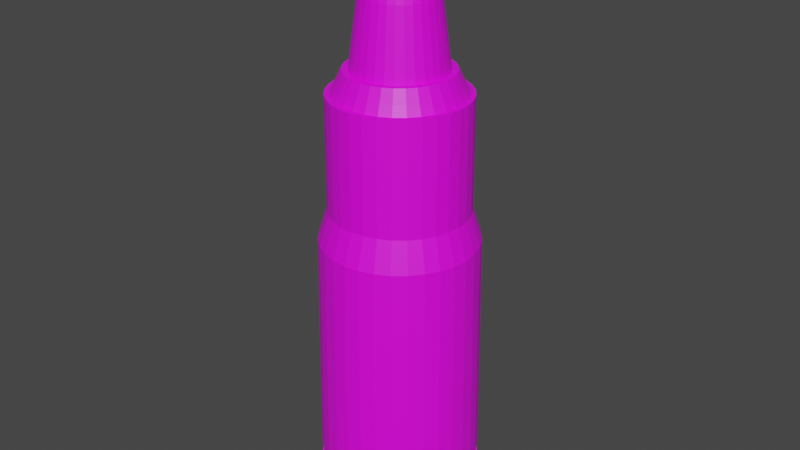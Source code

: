 # Source: bullet.blend  (saved by Blender 2.93.20; exported with 4.5.12 LTS)
import bpy
from mathutils import Matrix  # noqa: F401  (used for matrix-valued properties, if any)

bpy.ops.wm.read_factory_settings(use_empty=True)
scene = bpy.context.scene
scene.name = 'Scene'

# ---- collections
col_collection = bpy.data.collections.new('Collection'); scene.collection.children.link(col_collection)

# ---- images (referenced by path relative to the original .blend; pixels are not part of the script)
import os
ASSET_DIR = os.environ.get("B2B_ASSET_DIR", "")  # directory of the original .blend (textures are referenced by path, not embedded)
HERE = os.path.dirname(os.path.abspath(__file__))  # packed textures are extracted next to this script under _unpacked/

def load_image(name, relpath, width, height, colorspace="sRGB"):
    """Load a texture the original file referenced (path relative to the .blend, or extracted next to this script)."""
    p = next((c for c in (os.path.join(HERE, relpath), os.path.join(ASSET_DIR, relpath)) if relpath and os.path.exists(c)), "")
    if p:
        img = bpy.data.images.load(p, check_existing=True)
        img.name = name
    else:  # same state as the original file: an image datablock whose file is absent (Cycles renders it pink)
        img = bpy.data.images.new(name, width, height)
        img.source = "FILE"
        img.filepath = "//" + (relpath or name)
    img.colorspace_settings.name = colorspace
    return img
img_imphenziapalette01_png = load_image('ImphenziaPalette01.png', 'ImphenziaPalette01.png', 1024, 1024, 'sRGB')

# ---- materials (node trees are filled in below, after node groups)
mat_material_002 = bpy.data.materials.new('Material.002')
mat_material_002.use_transparent_shadow = False

# ---- material node trees
mat_material_002.use_nodes = True; mat_material_002.node_tree.nodes.clear()
_N = mat_material_002.node_tree.nodes; _L = mat_material_002.node_tree.links
n0 = _N.new('ShaderNodeBsdfPrincipled'); n0.name = 'Principled BSDF'; n0.location = (10, 300)
n0.distribution = 'GGX'
n0.subsurface_method = 'BURLEY'
n0.inputs[3].default_value = 1.45
n0.inputs[27].default_value = (0.0, 0.0, 0.0, 1.0)
n0.inputs[28].default_value = 1.0
n1 = _N.new('ShaderNodeOutputMaterial'); n1.name = 'Material Output'; n1.location = (300, 300)
n2 = _N.new('ShaderNodeTexImage'); n2.name = 'Image Texture'; n2.location = (-461, 61)
n2.image = img_imphenziapalette01_png
_L.new(n0.outputs[0], n1.inputs[0])
_L.new(n2.outputs[0], n0.inputs[0])
n1.is_active_output = True

# ---- world
world_world = bpy.data.worlds.new('World'); scene.world = world_world
world_world.use_nodes = True; world_world.node_tree.nodes.clear()
_N = world_world.node_tree.nodes; _L = world_world.node_tree.links
n0 = _N.new('ShaderNodeOutputWorld'); n0.name = 'World Output'; n0.location = (300, 300)
n1 = _N.new('ShaderNodeBackground'); n1.name = 'Background'; n1.location = (10, 300)
n1.inputs[0].default_value = (0.05088, 0.05088, 0.05088, 1.0)
_L.new(n1.outputs[0], n0.inputs[0])
n0.is_active_output = True
world_world.color = (0.05088, 0.05088, 0.05088)
world_world.use_sun_shadow = False
world_world.sun_shadow_jitter_overblur = 0.0

# ---- meshes
me_cylinder_002 = bpy.data.meshes.new('Cylinder.002')
me_cylinder_002.from_pydata([(-4.963e-08, 0.2552, -0.9601), (-4.996e-08, 0.2446, -0.04793), (0.0498, 0.2503, -0.9601), (0.04772, 0.2399, -0.04793), (0.09768, 0.2358, -0.9601), (0.0936, 0.226, -0.04793), (0.1418, 0.2122, -0.9601), (0.1359, 0.2034, -0.04793), (0.1805, 0.1805, -0.9601), (0.1729, 0.1729, -0.04793), (0.2122, 0.1418, -0.9601), (0.2034, 0.1359, -0.04793), (0.2358, 0.09768, -0.9601), (0.226, 0.0936, -0.04793), (0.2503, 0.0498, -0.9601), (0.2399, 0.04772, -0.04793), (0.2552, -7.103e-09, -0.9601), (0.2446, -7.073e-09, -0.04793), (0.2503, -0.0498, -0.9601), (0.2399, -0.04772, -0.04793), (0.2358, -0.09768, -0.9601), (0.226, -0.0936, -0.04793), (0.2122, -0.1418, -0.9601), (0.2034, -0.1359, -0.04793), (0.1805, -0.1805, -0.9601), (0.1729, -0.1729, -0.04793), (0.1418, -0.2122, -0.9601), (0.1359, -0.2034, -0.04793), (0.09768, -0.2358, -0.9601), (0.0936, -0.226, -0.04793), (0.0498, -0.2503, -0.9601), (0.04772, -0.2399, -0.04793), (-7.194e-08, -0.2552, -0.9601), (-7.134e-08, -0.2446, -0.04793), (-0.0498, -0.2503, -0.9601), (-0.04772, -0.2399, -0.04793), (-0.09768, -0.2358, -0.9601), (-0.0936, -0.226, -0.04793), (-0.1418, -0.2122, -0.9601), (-0.1359, -0.2034, -0.04793), (-0.1805, -0.1805, -0.9601), (-0.1729, -0.1729, -0.04793), (-0.2122, -0.1418, -0.9601), (-0.2034, -0.1359, -0.04793), (-0.2358, -0.09768, -0.9601), (-0.226, -0.0936, -0.04793), (-0.2503, -0.0498, -0.9601), (-0.2399, -0.04772, -0.04793), (-0.2552, 7.098e-09, -0.9601), (-0.2446, 6.535e-09, -0.04793), (-0.2503, 0.0498, -0.9601), (-0.2399, 0.04772, -0.04793), (-0.2358, 0.09768, -0.9601), (-0.226, 0.0936, -0.04793), (-0.2122, 0.1418, -0.9601), (-0.2034, 0.1359, -0.04793), (-0.1805, 0.1805, -0.9601), (-0.1729, 0.1729, -0.04793), (-0.1418, 0.2122, -0.9601), (-0.1359, 0.2034, -0.04793), (-0.09768, 0.2358, -0.9601), (-0.0936, 0.226, -0.04793), (-0.0498, 0.2503, -0.9601), (-0.04772, 0.2399, -0.04793), (0.0419, 0.2106, 0.04801), (-6.429e-08, 0.2147, 0.04801), (0.08218, 0.1984, 0.04801), (0.1193, 0.1786, 0.04801), (0.1518, 0.1518, 0.04801), (0.1786, 0.1193, 0.04801), (0.1984, 0.08218, 0.04801), (0.2106, 0.0419, 0.04801), (0.2147, -5.901e-09, 0.04801), (0.2106, -0.0419, 0.04801), (0.1984, -0.08218, 0.04801), (0.1786, -0.1193, 0.04801), (0.1518, -0.1518, 0.04801), (0.1193, -0.1786, 0.04801), (0.08218, -0.1984, 0.04801), (0.0419, -0.2106, 0.04801), (-8.306e-08, -0.2147, 0.04801), (-0.0419, -0.2106, 0.04801), (-0.08218, -0.1984, 0.04801), (-0.1193, -0.1786, 0.04801), (-0.1518, -0.1518, 0.04801), (-0.1786, -0.1193, 0.04801), (-0.1984, -0.08218, 0.04801), (-0.2106, -0.0419, 0.04801), (-0.2147, 6.047e-09, 0.04801), (-0.2106, 0.0419, 0.04801), (-0.1984, 0.08218, 0.04801), (-0.1786, 0.1193, 0.04801), (-0.1518, 0.1518, 0.04801), (-0.1193, 0.1786, 0.04801), (-0.08218, 0.1984, 0.04801), (-0.0419, 0.2106, 0.04801), (0.03285, 0.1652, 0.405), (-2.295e-08, 0.1684, 0.405), (0.06444, 0.1556, 0.405), (0.09355, 0.14, 0.405), (0.1191, 0.1191, 0.405), (0.14, 0.09355, 0.405), (0.1556, 0.06444, 0.405), (0.1652, 0.03285, 0.405), (0.1684, -5.166e-09, 0.405), (0.1652, -0.03285, 0.405), (0.1556, -0.06444, 0.405), (0.14, -0.09355, 0.405), (0.1191, -0.1191, 0.405), (0.09355, -0.14, 0.405), (0.06444, -0.1556, 0.405), (0.03285, -0.1652, 0.405), (-3.274e-08, -0.1684, 0.405), (-0.03285, -0.1652, 0.405), (-0.06444, -0.1556, 0.405), (-0.09355, -0.14, 0.405), (-0.1191, -0.1191, 0.405), (-0.14, -0.09355, 0.405), (-0.1556, -0.06444, 0.405), (-0.1652, -0.03285, 0.405), (-0.1684, 6.873e-09, 0.405), (-0.1652, 0.03285, 0.405), (-0.1556, 0.06444, 0.405), (-0.14, 0.09355, 0.405), (-0.1191, 0.1191, 0.405), (-0.09355, 0.14, 0.405), (-0.06444, 0.1556, 0.405), (-0.03285, 0.1652, 0.405), (0.0388, 0.1951, 0.405), (-1.858e-08, 0.1989, 0.405), (0.07611, 0.1838, 0.405), (0.1105, 0.1654, 0.405), (0.1406, 0.1406, 0.405), (0.1654, 0.1105, 0.405), (0.1838, 0.07611, 0.405), (0.1951, 0.0388, 0.405), (0.1989, -5.691e-09, 0.405), (0.1951, -0.0388, 0.405), (0.1838, -0.07611, 0.405), (0.1654, -0.1105, 0.405), (0.1406, -0.1406, 0.405), (0.1105, -0.1654, 0.405), (0.07611, -0.1838, 0.405), (0.0388, -0.1951, 0.405), (-3.423e-08, -0.1989, 0.405), (-0.0388, -0.1951, 0.405), (-0.07611, -0.1838, 0.405), (-0.1105, -0.1654, 0.405), (-0.1406, -0.1406, 0.405), (-0.1654, -0.1105, 0.405), (-0.1838, -0.07611, 0.405), (-0.1951, -0.0388, 0.405), (-0.1989, 5.953e-09, 0.405), (-0.1951, 0.0388, 0.405), (-0.1838, 0.07611, 0.405), (-0.1654, 0.1105, 0.405), (-0.1406, 0.1406, 0.405), (-0.1105, 0.1654, 0.405), (-0.07611, 0.1838, 0.405), (-0.0388, 0.1951, 0.405), (0.02278, 0.1145, 0.6845), (8.967e-08, 0.1168, 0.6845), (0.04468, 0.1079, 0.6845), (0.06487, 0.09709, 0.6845), (0.08256, 0.08256, 0.6845), (0.09709, 0.06487, 0.6845), (0.1079, 0.04468, 0.6845), (0.1145, 0.02278, 0.6845), (0.1168, -3.55e-09, 0.6845), (0.1145, -0.02278, 0.6845), (0.1079, -0.04468, 0.6845), (0.09709, -0.06487, 0.6845), (0.08256, -0.08256, 0.6845), (0.06487, -0.09709, 0.6845), (0.04468, -0.1079, 0.6845), (0.02278, -0.1145, 0.6845), (8.491e-08, -0.1168, 0.6845), (-0.02278, -0.1145, 0.6845), (-0.04468, -0.1079, 0.6845), (-0.06487, -0.09709, 0.6845), (-0.08256, -0.08256, 0.6845), (-0.09709, -0.06487, 0.6845), (-0.1079, -0.04468, 0.6845), (-0.1145, -0.02278, 0.6845), (-0.1168, 4.762e-09, 0.6845), (-0.1145, 0.02278, 0.6845), (-0.1079, 0.04468, 0.6845), (-0.09709, 0.06487, 0.6845), (-0.08256, 0.08256, 0.6845), (-0.06487, 0.09709, 0.6845), (-0.04468, 0.1079, 0.6845), (-0.02278, 0.1145, 0.6845), (0.01823, 0.09164, 0.7961), (1.698e-07, 0.09344, 0.7961), (0.03576, 0.08633, 0.7961), (0.05191, 0.07769, 0.7961), (0.06607, 0.06607, 0.7961), (0.07769, 0.05191, 0.7961), (0.08633, 0.03576, 0.7961), (0.09164, 0.01823, 0.7961), (0.09344, -2.794e-09, 0.7961), (0.09164, -0.01823, 0.7961), (0.08633, -0.03576, 0.7961), (0.07769, -0.05191, 0.7961), (0.06607, -0.06607, 0.7961), (0.05191, -0.07769, 0.7961), (0.03576, -0.08633, 0.7961), (0.01823, -0.09164, 0.7961), (1.66e-07, -0.09344, 0.7961), (-0.01823, -0.09164, 0.7961), (-0.03576, -0.08633, 0.7961), (-0.05191, -0.07769, 0.7961), (-0.06607, -0.06607, 0.7961), (-0.07769, -0.05191, 0.7961), (-0.08633, -0.03576, 0.7961), (-0.09164, -0.01823, 0.7961), (-0.09344, 3.857e-09, 0.7961), (-0.09164, 0.01823, 0.7961), (-0.08633, 0.03576, 0.7961), (-0.07769, 0.05191, 0.7961), (-0.06607, 0.06607, 0.7961), (-0.05191, 0.07769, 0.7961), (-0.03576, 0.08633, 0.7961), (-0.01823, 0.09164, 0.7961), (0.007186, 0.03613, 0.9345), (3.204e-07, 0.03683, 0.9345), (0.0141, 0.03403, 0.9345), (0.02046, 0.03063, 0.9345), (0.02605, 0.02605, 0.9345), (0.03063, 0.02046, 0.9345), (0.03403, 0.0141, 0.9345), (0.03613, 0.007186, 0.9345), (0.03683, -2.598e-09, 0.9345), (0.03613, -0.007186, 0.9345), (0.03403, -0.0141, 0.9345), (0.03063, -0.02046, 0.9345), (0.02605, -0.02605, 0.9345), (0.02046, -0.03063, 0.9345), (0.0141, -0.03403, 0.9345), (0.007186, -0.03613, 0.9345), (3.189e-07, -0.03683, 0.9345), (-0.007185, -0.03613, 0.9345), (-0.0141, -0.03403, 0.9345), (-0.02046, -0.03063, 0.9345), (-0.02604, -0.02605, 0.9345), (-0.03063, -0.02046, 0.9345), (-0.03403, -0.0141, 0.9345), (-0.03613, -0.007186, 0.9345), (-0.03683, 2.358e-11, 0.9345), (-0.03613, 0.007186, 0.9345), (-0.03403, 0.0141, 0.9345), (-0.03063, 0.02046, 0.9345), (-0.02604, 0.02605, 0.9345), (-0.02046, 0.03063, 0.9345), (-0.0141, 0.03403, 0.9345), (-0.007185, 0.03613, 0.9345), (0.04158, 0.209, 0.405), (-1.635e-08, 0.2131, 0.405), (0.08155, 0.1969, 0.405), (0.1184, 0.1772, 0.405), (0.1507, 0.1507, 0.405), (0.1772, 0.1184, 0.405), (0.1969, 0.08155, 0.405), (0.209, 0.04158, 0.405), (0.2131, -6.011e-09, 0.405), (0.209, -0.04158, 0.405), (0.1969, -0.08155, 0.405), (0.1772, -0.1184, 0.405), (0.1507, -0.1507, 0.405), (0.1184, -0.1772, 0.405), (0.08155, -0.1969, 0.405), (0.04158, -0.209, 0.405), (-3.498e-08, -0.2131, 0.405), (-0.04158, -0.209, 0.405), (-0.08155, -0.1969, 0.405), (-0.1184, -0.1772, 0.405), (-0.1507, -0.1507, 0.405), (-0.1772, -0.1184, 0.405), (-0.1969, -0.08155, 0.405), (-0.209, -0.04158, 0.405), (-0.2131, 5.846e-09, 0.405), (-0.209, 0.04158, 0.405), (-0.1969, 0.08155, 0.405), (-0.1772, 0.1184, 0.405), (-0.1507, 0.1507, 0.405), (-0.1184, 0.1772, 0.405), (-0.08155, 0.1969, 0.405), (-0.04158, 0.209, 0.405), (0.03008, 0.1512, 0.405), (-2.561e-08, 0.1542, 0.405), (0.059, 0.1424, 0.405), (0.08565, 0.1282, 0.405), (0.109, 0.109, 0.405), (0.1282, 0.08565, 0.405), (0.1424, 0.059, 0.405), (0.1512, 0.03008, 0.405), (0.1542, -4.687e-09, 0.405), (0.1512, -0.03008, 0.405), (0.1424, -0.059, 0.405), (0.1282, -0.08565, 0.405), (0.109, -0.109, 0.405), (0.08565, -0.1282, 0.405), (0.059, -0.1424, 0.405), (0.03008, -0.1512, 0.405), (-3.189e-08, -0.1542, 0.405), (-0.03008, -0.1512, 0.405), (-0.059, -0.1424, 0.405), (-0.08565, -0.1282, 0.405), (-0.109, -0.109, 0.405), (-0.1282, -0.08565, 0.405), (-0.1424, -0.059, 0.405), (-0.1512, -0.03008, 0.405), (-0.1542, 6.287e-09, 0.405), (-0.1512, 0.03008, 0.405), (-0.1424, 0.059, 0.405), (-0.1282, 0.08565, 0.405), (-0.109, 0.109, 0.405), (-0.08565, 0.1282, 0.405), (-0.059, 0.1424, 0.405), (-0.03008, 0.1512, 0.405), (-1.849e-08, 0.1835, 0.4344), (-2.253e-08, 0.1553, 0.4344), (0.03031, 0.1524, 0.4344), (0.03579, 0.18, 0.4344), (0.05945, 0.1435, 0.4344), (0.07021, 0.1695, 0.4344), (0.0863, 0.1292, 0.4344), (0.1019, 0.1526, 0.4344), (0.1098, 0.1098, 0.4344), (0.1297, 0.1297, 0.4344), (0.1292, 0.0863, 0.4344), (0.1526, 0.1019, 0.4344), (0.1435, 0.05945, 0.4344), (0.1695, 0.07021, 0.4344), (0.1524, 0.03031, 0.4344), (0.18, 0.0358, 0.4344), (0.1553, -4.784e-09, 0.4344), (0.1835, -5.268e-09, 0.4344), (0.1524, -0.03031, 0.4344), (0.18, -0.0358, 0.4344), (0.1435, -0.05945, 0.4344), (0.1695, -0.07021, 0.4344), (0.1292, -0.0863, 0.4344), (0.1526, -0.1019, 0.4344), (0.1098, -0.1098, 0.4344), (0.1297, -0.1297, 0.4344), (0.0863, -0.1292, 0.4344), (0.1019, -0.1526, 0.4344), (0.05945, -0.1435, 0.4344), (0.07021, -0.1695, 0.4344), (0.03031, -0.1524, 0.4344), (0.03579, -0.18, 0.4344), (-3.156e-08, -0.1553, 0.4344), (-3.293e-08, -0.1835, 0.4344), (-0.03031, -0.1524, 0.4344), (-0.0358, -0.18, 0.4344), (-0.05945, -0.1435, 0.4344), (-0.07021, -0.1695, 0.4344), (-0.0863, -0.1292, 0.4344), (-0.1019, -0.1526, 0.4344), (-0.1098, -0.1098, 0.4344), (-0.1297, -0.1297, 0.4344), (-0.1292, -0.0863, 0.4344), (-0.1526, -0.1019, 0.4344), (-0.1435, -0.05945, 0.4344), (-0.1695, -0.07021, 0.4344), (-0.1524, -0.03031, 0.4344), (-0.18, -0.0358, 0.4344), (-0.1553, 6.322e-09, 0.4344), (-0.1835, 5.473e-09, 0.4344), (-0.1524, 0.03031, 0.4344), (-0.18, 0.0358, 0.4344), (-0.1435, 0.05945, 0.4344), (-0.1695, 0.07021, 0.4344), (-0.1292, 0.0863, 0.4344), (-0.1526, 0.1019, 0.4344), (-0.1098, 0.1098, 0.4344), (-0.1297, 0.1297, 0.4344), (-0.0863, 0.1292, 0.4344), (-0.1019, 0.1526, 0.4344), (-0.05945, 0.1435, 0.4344), (-0.07021, 0.1695, 0.4344), (-0.03031, 0.1524, 0.4344), (-0.0358, 0.18, 0.4344), (-1.893e-08, 0.164, 0.4747), (-2.253e-08, 0.1388, 0.4747), (0.02708, 0.1362, 0.4747), (0.03199, 0.1608, 0.4747), (0.05313, 0.1283, 0.4747), (0.06275, 0.1515, 0.4747), (0.07713, 0.1154, 0.4747), (0.0911, 0.1363, 0.4747), (0.09816, 0.09816, 0.4747), (0.1159, 0.1159, 0.4747), (0.1154, 0.07713, 0.4747), (0.1363, 0.0911, 0.4747), (0.1283, 0.05313, 0.4747), (0.1515, 0.06275, 0.4747), (0.1362, 0.02708, 0.4747), (0.1608, 0.03199, 0.4747), (0.1388, -4.399e-09, 0.4747), (0.164, -4.832e-09, 0.4747), (0.1362, -0.02708, 0.4747), (0.1608, -0.03199, 0.4747), (0.1283, -0.05313, 0.4747), (0.1515, -0.06275, 0.4747), (0.1154, -0.07713, 0.4747), (0.1363, -0.0911, 0.4747), (0.09816, -0.09816, 0.4747), (0.1159, -0.1159, 0.4747), (0.07713, -0.1154, 0.4747), (0.0911, -0.1363, 0.4747), (0.05313, -0.1283, 0.4747), (0.06275, -0.1515, 0.4747), (0.02708, -0.1362, 0.4747), (0.03199, -0.1608, 0.4747), (-3.06e-08, -0.1388, 0.4747), (-3.183e-08, -0.164, 0.4747), (-0.02708, -0.1362, 0.4747), (-0.03199, -0.1608, 0.4747), (-0.05313, -0.1283, 0.4747), (-0.06275, -0.1515, 0.4747), (-0.07713, -0.1154, 0.4747), (-0.0911, -0.1363, 0.4747), (-0.09816, -0.09816, 0.4747), (-0.1159, -0.1159, 0.4747), (-0.1154, -0.07713, 0.4747), (-0.1363, -0.0911, 0.4747), (-0.1283, -0.05313, 0.4747), (-0.1515, -0.06275, 0.4747), (-0.1362, -0.02708, 0.4747), (-0.1608, -0.03199, 0.4747), (-0.1388, 5.526e-09, 0.4747), (-0.164, 4.768e-09, 0.4747), (-0.1362, 0.02708, 0.4747), (-0.1608, 0.03199, 0.4747), (-0.1283, 0.05313, 0.4747), (-0.1515, 0.06275, 0.4747), (-0.1154, 0.07713, 0.4747), (-0.1363, 0.0911, 0.4747), (-0.09816, 0.09816, 0.4747), (-0.1159, 0.1159, 0.4747), (-0.07713, 0.1154, 0.4747), (-0.0911, 0.1363, 0.4747), (-0.05313, 0.1283, 0.4747), (-0.06275, 0.1515, 0.4747), (-0.02708, 0.1362, 0.4747), (-0.03199, 0.1608, 0.4747), (-4.969e-08, 0.2542, -0.8426), (0.04959, 0.2493, -0.8426), (0.09727, 0.2348, -0.8426), (0.1412, 0.2114, -0.8426), (0.1797, 0.1797, -0.8426), (0.2114, 0.1412, -0.8426), (0.2348, 0.09727, -0.8426), (0.2493, 0.04959, -0.8426), (0.2542, -7.097e-09, -0.8426), (0.2493, -0.04959, -0.8426), (0.2348, -0.09727, -0.8426), (0.2114, -0.1412, -0.8426), (0.1797, -0.1797, -0.8426), (0.1412, -0.2114, -0.8426), (0.09727, -0.2348, -0.8426), (0.04959, -0.2493, -0.8426), (-7.188e-08, -0.2542, -0.8426), (-0.04959, -0.2493, -0.8426), (-0.09727, -0.2348, -0.8426), (-0.1412, -0.2114, -0.8426), (-0.1797, -0.1797, -0.8426), (-0.2114, -0.1412, -0.8426), (-0.2348, -0.09727, -0.8426), (-0.2493, -0.04959, -0.8426), (-0.2542, 7.049e-09, -0.8426), (-0.2493, 0.04959, -0.8426), (-0.2348, 0.09727, -0.8426), (-0.2114, 0.1412, -0.8426), (-0.1797, 0.1797, -0.8426), (-0.1412, 0.2114, -0.8426), (-0.09727, 0.2348, -0.8426), (-0.04959, 0.2493, -0.8426), (-4.964e-08, 0.2537, -0.7884), (0.04947, 0.2487, -0.7739), (0.09704, 0.2343, -0.7739), (0.1409, 0.2108, -0.7739), (0.1793, 0.1793, -0.7739), (0.2108, 0.1409, -0.7739), (0.2343, 0.09704, -0.7739), (0.2487, 0.04947, -0.7739), (0.2536, -7.098e-09, -0.7739), (0.2487, -0.04947, -0.7739), (0.2343, -0.09704, -0.7739), (0.2108, -0.1409, -0.7739), (0.1793, -0.1793, -0.7739), (0.1409, -0.2108, -0.7739), (0.09704, -0.2343, -0.7739), (0.04947, -0.2487, -0.7739), (-7.185e-08, -0.2536, -0.7739), (-0.04947, -0.2487, -0.7739), (-0.09704, -0.2343, -0.7739), (-0.1409, -0.2108, -0.7739), (-0.1793, -0.1793, -0.7739), (-0.2108, -0.1409, -0.7739), (-0.2343, -0.09704, -0.7739), (-0.2487, -0.04947, -0.7739), (-0.2536, 7.01e-09, -0.7739), (-0.2487, 0.04947, -0.7739), (-0.2343, 0.09704, -0.7739), (-0.2108, 0.1409, -0.7739), (-0.1793, 0.1793, -0.7739), (-0.1409, 0.2108, -0.7739), (-0.09704, 0.2343, -0.7739), (-0.04947, 0.2487, -0.7739), (-0.04962, 0.2494, -0.857), (-4.966e-08, 0.2543, -0.857), (-0.09732, 0.235, -0.857), (-0.1413, 0.2115, -0.857), (-0.1798, 0.1798, -0.857), (-0.2115, 0.1413, -0.857), (-0.235, 0.09732, -0.857), (-0.2494, 0.04962, -0.857), (-0.2543, 7.049e-09, -0.857), (-0.2494, -0.04962, -0.857), (-0.235, -0.09732, -0.857), (-0.2115, -0.1413, -0.857), (-0.1798, -0.1798, -0.857), (-0.1413, -0.2115, -0.857), (-0.09732, -0.235, -0.857), (-0.04962, -0.2494, -0.857), (-7.189e-08, -0.2543, -0.857), (0.04962, -0.2494, -0.857), (0.09732, -0.235, -0.857), (0.1413, -0.2115, -0.857), (0.1798, -0.1798, -0.857), (0.2115, -0.1413, -0.857), (0.235, -0.09732, -0.857), (0.2494, -0.04962, -0.857), (0.2543, -7.1e-09, -0.857), (0.2494, 0.04962, -0.857), (0.235, 0.09732, -0.857), (0.2115, 0.1413, -0.857), (0.1798, 0.1798, -0.857), (0.1413, 0.2115, -0.857), (0.09732, 0.235, -0.857), (0.04962, 0.2494, -0.857), (-0.04949, 0.2488, -0.7884), (-4.968e-08, 0.2536, -0.7739), (-0.09709, 0.2344, -0.7884), (-0.1409, 0.2109, -0.7884), (-0.1794, 0.1794, -0.7884), (-0.2109, 0.1409, -0.7884), (-0.2344, 0.09709, -0.7884), (-0.2488, 0.04949, -0.7884), (-0.2537, 7.01e-09, -0.7884), (-0.2488, -0.04949, -0.7884), (-0.2344, -0.09709, -0.7884), (-0.2109, -0.1409, -0.7884), (-0.1794, -0.1794, -0.7884), (-0.1409, -0.2109, -0.7884), (-0.09709, -0.2344, -0.7884), (-0.04949, -0.2488, -0.7884), (-7.185e-08, -0.2537, -0.7884), (0.04949, -0.2488, -0.7884), (0.09709, -0.2344, -0.7884), (0.1409, -0.2109, -0.7884), (0.1794, -0.1794, -0.7884), (0.2109, -0.1409, -0.7884), (0.2344, -0.09709, -0.7884), (0.2488, -0.04949, -0.7884), (0.2537, -7.102e-09, -0.7884), (0.2488, 0.04949, -0.7884), (0.2344, 0.09709, -0.7884), (0.2109, 0.1409, -0.7884), (0.1794, 0.1794, -0.7884), (0.1409, 0.2109, -0.7884), (0.09709, 0.2344, -0.7884), (0.04949, 0.2488, -0.7884), (0.04344, 0.2184, -0.7887), (0.04354, 0.2189, -0.8429), (0.08521, 0.2057, -0.7887), (0.0854, 0.2062, -0.8429), (0.1237, 0.1851, -0.7887), (0.124, 0.1855, -0.8429), (0.1574, 0.1574, -0.7887), (0.1578, 0.1578, -0.8429), (0.1851, 0.1237, -0.7887), (0.1855, 0.124, -0.8429), (0.2057, 0.08521, -0.7887), (0.2062, 0.0854, -0.8429), (0.2184, 0.04344, -0.7887), (0.2189, 0.04354, -0.8429), (0.2227, -6.215e-09, -0.7887), (0.2232, -6.949e-09, -0.8429), (0.2184, -0.04344, -0.7887), (0.2189, -0.04354, -0.8429), (0.2057, -0.08521, -0.7887), (0.2062, -0.0854, -0.8429), (0.1851, -0.1237, -0.7887), (0.1855, -0.124, -0.8429), (0.1574, -0.1574, -0.7887), (0.1578, -0.1578, -0.8429), (0.1237, -0.1851, -0.7887), (0.124, -0.1855, -0.8429), (0.08521, -0.2057, -0.7887), (0.0854, -0.2062, -0.8429), (0.04344, -0.2184, -0.7887), (0.04353, -0.2189, -0.8429), (-7.052e-08, -0.2227, -0.7887), (-7.055e-08, -0.2232, -0.8429), (-0.04344, -0.2184, -0.7887), (-0.04354, -0.2189, -0.8429), (-0.08521, -0.2057, -0.7887), (-0.0854, -0.2062, -0.8429), (-0.1237, -0.1851, -0.7887), (-0.124, -0.1855, -0.8429), (-0.1574, -0.1574, -0.7887), (-0.1578, -0.1578, -0.8429), (-0.1851, -0.1237, -0.7887), (-0.1855, -0.124, -0.8429), (-0.2057, -0.08521, -0.7887), (-0.2062, -0.0854, -0.8429), (-0.2184, -0.04344, -0.7887), (-0.2189, -0.04354, -0.8429), (-0.2227, 6.862e-09, -0.7887), (-0.2232, 7.493e-09, -0.8429), (-0.2184, 0.04344, -0.7887), (-0.2189, 0.04354, -0.8429), (-0.2057, 0.08521, -0.7887), (-0.2062, 0.0854, -0.8429), (-0.1851, 0.1237, -0.7887), (-0.1855, 0.124, -0.8429), (-0.1574, 0.1574, -0.7887), (-0.1578, 0.1578, -0.8429), (-0.1237, 0.1851, -0.7887), (-0.124, 0.1855, -0.8429), (-0.08521, 0.2057, -0.7887), (-0.0854, 0.2062, -0.8429), (-0.04344, 0.2184, -0.7887), (-0.04354, 0.2189, -0.8429), (-5.739e-08, 0.2232, -0.8429), (-5.792e-08, 0.2227, -0.7887)], [], [(545, 1, 3, 481), (481, 3, 5, 482), (482, 5, 7, 483), (483, 7, 9, 484), (484, 9, 11, 485), (485, 11, 13, 486), (486, 13, 15, 487), (487, 15, 17, 488), (488, 17, 19, 489), (489, 19, 21, 490), (490, 21, 23, 491), (491, 23, 25, 492), (492, 25, 27, 493), (493, 27, 29, 494), (494, 29, 31, 495), (495, 31, 33, 496), (496, 33, 35, 497), (497, 35, 37, 498), (498, 37, 39, 499), (499, 39, 41, 500), (500, 41, 43, 501), (501, 43, 45, 502), (502, 45, 47, 503), (503, 47, 49, 504), (504, 49, 51, 505), (505, 51, 53, 506), (506, 53, 55, 507), (507, 55, 57, 508), (508, 57, 59, 509), (509, 59, 61, 510), (15, 13, 70, 71), (510, 61, 63, 511), (511, 63, 1, 545), (0, 2, 4, 6, 8, 10, 12, 14, 16, 18, 20, 22, 24, 26, 28, 30, 32, 34, 36, 38, 40, 42, 44, 46, 48, 50, 52, 54, 56, 58, 60, 62), (87, 86, 278, 279), (33, 31, 79, 80), (51, 49, 88, 89), (7, 5, 66, 67), (25, 23, 75, 76), (43, 41, 84, 85), (61, 59, 93, 94), (17, 15, 71, 72), (35, 33, 80, 81), (53, 51, 89, 90), (9, 7, 67, 68), (27, 25, 76, 77), (45, 43, 85, 86), (63, 61, 94, 95), (19, 17, 72, 73), (37, 35, 81, 82), (55, 53, 90, 91), (11, 9, 68, 69), (29, 27, 77, 78), (47, 45, 86, 87), (3, 1, 65, 64), (1, 63, 95, 65), (21, 19, 73, 74), (39, 37, 82, 83), (57, 55, 91, 92), (13, 11, 69, 70), (31, 29, 78, 79), (49, 47, 87, 88), (5, 3, 64, 66), (23, 21, 74, 75), (41, 39, 83, 84), (59, 57, 92, 93), (297, 296, 168, 169), (74, 73, 265, 266), (88, 87, 279, 280), (75, 74, 266, 267), (89, 88, 280, 281), (76, 75, 267, 268), (90, 89, 281, 282), (77, 76, 268, 269), (91, 90, 282, 283), (78, 77, 269, 270), (64, 65, 257, 256), (92, 91, 283, 284), (79, 78, 270, 271), (66, 64, 256, 258), (93, 92, 284, 285), (80, 79, 271, 272), (67, 66, 258, 259), (94, 93, 285, 286), (81, 80, 272, 273), (68, 67, 259, 260), (95, 94, 286, 287), (82, 81, 273, 274), (69, 68, 260, 261), (65, 95, 287, 257), (83, 82, 274, 275), (70, 69, 261, 262), (84, 83, 275, 276), (71, 70, 262, 263), (85, 84, 276, 277), (72, 71, 263, 264), (86, 85, 277, 278), (73, 72, 264, 265), (141, 140, 345, 347), (102, 103, 334, 332), (140, 139, 343, 345), (101, 102, 332, 330), (127, 97, 321, 382), (139, 138, 341, 343), (100, 101, 330, 328), (126, 127, 382, 380), (138, 137, 339, 341), (99, 100, 328, 326), (125, 126, 380, 378), (137, 136, 337, 339), (98, 99, 326, 324), (124, 125, 378, 376), (136, 135, 335, 337), (96, 98, 324, 322), (123, 124, 376, 374), (135, 134, 333, 335), (97, 96, 322, 321), (122, 123, 374, 372), (134, 133, 331, 333), (129, 159, 383, 320), (121, 122, 372, 370), (133, 132, 329, 331), (159, 158, 381, 383), (120, 121, 370, 368), (132, 131, 327, 329), (158, 157, 379, 381), (119, 120, 368, 366), (131, 130, 325, 327), (157, 156, 377, 379), (118, 119, 366, 364), (172, 171, 203, 204), (311, 310, 182, 183), (298, 297, 169, 170), (312, 311, 183, 184), (299, 298, 170, 171), (313, 312, 184, 185), (300, 299, 171, 172), (314, 313, 185, 186), (301, 300, 172, 173), (315, 314, 186, 187), (302, 301, 173, 174), (288, 289, 161, 160), (316, 315, 187, 188), (303, 302, 174, 175), (290, 288, 160, 162), (317, 316, 188, 189), (304, 303, 175, 176), (291, 290, 162, 163), (318, 317, 189, 190), (305, 304, 176, 177), (292, 291, 163, 164), (319, 318, 190, 191), (306, 305, 177, 178), (293, 292, 164, 165), (289, 319, 191, 161), (307, 306, 178, 179), (294, 293, 165, 166), (308, 307, 179, 180), (295, 294, 166, 167), (309, 308, 180, 181), (296, 295, 167, 168), (310, 309, 181, 182), (207, 206, 238, 239), (186, 185, 217, 218), (173, 172, 204, 205), (187, 186, 218, 219), (174, 173, 205, 206), (160, 161, 193, 192), (188, 187, 219, 220), (175, 174, 206, 207), (162, 160, 192, 194), (189, 188, 220, 221), (176, 175, 207, 208), (163, 162, 194, 195), (190, 189, 221, 222), (177, 176, 208, 209), (164, 163, 195, 196), (191, 190, 222, 223), (178, 177, 209, 210), (165, 164, 196, 197), (161, 191, 223, 193), (179, 178, 210, 211), (166, 165, 197, 198), (180, 179, 211, 212), (167, 166, 198, 199), (181, 180, 212, 213), (168, 167, 199, 200), (182, 181, 213, 214), (169, 168, 200, 201), (183, 182, 214, 215), (170, 169, 201, 202), (184, 183, 215, 216), (171, 170, 202, 203), (185, 184, 216, 217), (224, 225, 255, 254, 253, 252, 251, 250, 249, 248, 247, 246, 245, 244, 243, 242, 241, 240, 239, 238, 237, 236, 235, 234, 233, 232, 231, 230, 229, 228, 227, 226), (194, 192, 224, 226), (221, 220, 252, 253), (208, 207, 239, 240), (195, 194, 226, 227), (222, 221, 253, 254), (209, 208, 240, 241), (196, 195, 227, 228), (223, 222, 254, 255), (210, 209, 241, 242), (197, 196, 228, 229), (193, 223, 255, 225), (211, 210, 242, 243), (198, 197, 229, 230), (212, 211, 243, 244), (199, 198, 230, 231), (213, 212, 244, 245), (200, 199, 231, 232), (214, 213, 245, 246), (201, 200, 232, 233), (215, 214, 246, 247), (202, 201, 233, 234), (216, 215, 247, 248), (203, 202, 234, 235), (217, 216, 248, 249), (204, 203, 235, 236), (218, 217, 249, 250), (205, 204, 236, 237), (219, 218, 250, 251), (206, 205, 237, 238), (192, 193, 225, 224), (220, 219, 251, 252), (129, 128, 256, 257), (128, 130, 258, 256), (130, 131, 259, 258), (131, 132, 260, 259), (132, 133, 261, 260), (133, 134, 262, 261), (134, 135, 263, 262), (135, 136, 264, 263), (136, 137, 265, 264), (137, 138, 266, 265), (138, 139, 267, 266), (139, 140, 268, 267), (140, 141, 269, 268), (141, 142, 270, 269), (142, 143, 271, 270), (143, 144, 272, 271), (144, 145, 273, 272), (145, 146, 274, 273), (146, 147, 275, 274), (147, 148, 276, 275), (148, 149, 277, 276), (149, 150, 278, 277), (150, 151, 279, 278), (151, 152, 280, 279), (152, 153, 281, 280), (153, 154, 282, 281), (154, 155, 283, 282), (155, 156, 284, 283), (156, 157, 285, 284), (157, 158, 286, 285), (158, 159, 287, 286), (159, 129, 257, 287), (96, 97, 289, 288), (98, 96, 288, 290), (99, 98, 290, 291), (100, 99, 291, 292), (101, 100, 292, 293), (102, 101, 293, 294), (103, 102, 294, 295), (104, 103, 295, 296), (105, 104, 296, 297), (106, 105, 297, 298), (107, 106, 298, 299), (108, 107, 299, 300), (109, 108, 300, 301), (110, 109, 301, 302), (111, 110, 302, 303), (112, 111, 303, 304), (113, 112, 304, 305), (114, 113, 305, 306), (115, 114, 306, 307), (116, 115, 307, 308), (117, 116, 308, 309), (118, 117, 309, 310), (119, 118, 310, 311), (120, 119, 311, 312), (121, 120, 312, 313), (122, 121, 313, 314), (123, 122, 314, 315), (124, 123, 315, 316), (125, 124, 316, 317), (126, 125, 317, 318), (127, 126, 318, 319), (97, 127, 319, 289), (341, 339, 403, 405), (326, 328, 392, 390), (378, 380, 444, 442), (339, 337, 401, 403), (324, 326, 390, 388), (376, 378, 442, 440), (337, 335, 399, 401), (322, 324, 388, 386), (374, 376, 440, 438), (335, 333, 397, 399), (321, 322, 386, 385), (372, 374, 438, 436), (333, 331, 395, 397), (320, 383, 447, 384), (370, 372, 436, 434), (331, 329, 393, 395), (383, 381, 445, 447), (368, 370, 434, 432), (329, 327, 391, 393), (381, 379, 443, 445), (366, 368, 432, 430), (327, 325, 389, 391), (379, 377, 441, 443), (364, 366, 430, 428), (325, 323, 387, 389), (377, 375, 439, 441), (362, 364, 428, 426), (323, 320, 384, 387), (375, 373, 437, 439), (360, 362, 426, 424), (373, 371, 435, 437), (358, 360, 424, 422), (103, 104, 336, 334), (142, 141, 347, 349), (104, 105, 338, 336), (143, 142, 349, 351), (105, 106, 340, 338), (144, 143, 351, 353), (106, 107, 342, 340), (145, 144, 353, 355), (107, 108, 344, 342), (146, 145, 355, 357), (108, 109, 346, 344), (147, 146, 357, 359), (109, 110, 348, 346), (148, 147, 359, 361), (110, 111, 350, 348), (149, 148, 361, 363), (111, 112, 352, 350), (150, 149, 363, 365), (112, 113, 354, 352), (151, 150, 365, 367), (113, 114, 356, 354), (152, 151, 367, 369), (114, 115, 358, 356), (153, 152, 369, 371), (115, 116, 360, 358), (154, 153, 371, 373), (116, 117, 362, 360), (155, 154, 373, 375), (128, 129, 320, 323), (117, 118, 364, 362), (156, 155, 375, 377), (130, 128, 323, 325), (385, 386, 387, 384), (386, 388, 389, 387), (388, 390, 391, 389), (390, 392, 393, 391), (392, 394, 395, 393), (394, 396, 397, 395), (396, 398, 399, 397), (398, 400, 401, 399), (400, 402, 403, 401), (402, 404, 405, 403), (404, 406, 407, 405), (406, 408, 409, 407), (408, 410, 411, 409), (410, 412, 413, 411), (412, 414, 415, 413), (414, 416, 417, 415), (416, 418, 419, 417), (418, 420, 421, 419), (420, 422, 423, 421), (422, 424, 425, 423), (424, 426, 427, 425), (426, 428, 429, 427), (428, 430, 431, 429), (430, 432, 433, 431), (432, 434, 435, 433), (434, 436, 437, 435), (436, 438, 439, 437), (438, 440, 441, 439), (440, 442, 443, 441), (442, 444, 445, 443), (444, 446, 447, 445), (446, 385, 384, 447), (380, 382, 446, 444), (328, 330, 394, 392), (343, 341, 405, 407), (382, 321, 385, 446), (330, 332, 396, 394), (345, 343, 407, 409), (332, 334, 398, 396), (347, 345, 409, 411), (334, 336, 400, 398), (349, 347, 411, 413), (336, 338, 402, 400), (351, 349, 413, 415), (338, 340, 404, 402), (353, 351, 415, 417), (340, 342, 406, 404), (355, 353, 417, 419), (342, 344, 408, 406), (357, 355, 419, 421), (344, 346, 410, 408), (359, 357, 421, 423), (346, 348, 412, 410), (361, 359, 423, 425), (348, 350, 414, 412), (363, 361, 425, 427), (350, 352, 416, 414), (365, 363, 427, 429), (352, 354, 418, 416), (367, 365, 429, 431), (354, 356, 420, 418), (369, 367, 431, 433), (356, 358, 422, 420), (371, 369, 433, 435), (62, 512, 513, 0), (60, 514, 512, 62), (58, 515, 514, 60), (56, 516, 515, 58), (54, 517, 516, 56), (52, 518, 517, 54), (50, 519, 518, 52), (48, 520, 519, 50), (46, 521, 520, 48), (44, 522, 521, 46), (42, 523, 522, 44), (40, 524, 523, 42), (38, 525, 524, 40), (36, 526, 525, 38), (34, 527, 526, 36), (32, 528, 527, 34), (30, 529, 528, 32), (28, 530, 529, 30), (26, 531, 530, 28), (24, 532, 531, 26), (22, 533, 532, 24), (20, 534, 533, 22), (18, 535, 534, 20), (16, 536, 535, 18), (14, 537, 536, 16), (12, 538, 537, 14), (10, 539, 538, 12), (8, 540, 539, 10), (6, 541, 540, 8), (4, 542, 541, 6), (2, 543, 542, 4), (0, 513, 543, 2), (479, 478, 635, 637), (453, 452, 583, 585), (566, 565, 596, 594), (448, 479, 637, 638), (454, 453, 585, 587), (565, 564, 598, 596), (455, 454, 587, 589), (564, 563, 600, 598), (456, 455, 589, 591), (563, 562, 602, 600), (457, 456, 591, 593), (562, 561, 604, 602), (458, 457, 593, 595), (561, 560, 606, 604), (459, 458, 595, 597), (560, 559, 608, 606), (460, 459, 597, 599), (559, 558, 610, 608), (461, 460, 599, 601), (558, 557, 612, 610), (462, 461, 601, 603), (557, 556, 614, 612), (463, 462, 603, 605), (556, 555, 616, 614), (464, 463, 605, 607), (555, 554, 618, 616), (465, 464, 607, 609), (554, 553, 620, 618), (466, 465, 609, 611), (553, 552, 622, 620), (467, 466, 611, 613), (552, 551, 624, 622), (479, 448, 513, 512), (478, 479, 512, 514), (477, 478, 514, 515), (476, 477, 515, 516), (475, 476, 516, 517), (474, 475, 517, 518), (473, 474, 518, 519), (472, 473, 519, 520), (471, 472, 520, 521), (470, 471, 521, 522), (469, 470, 522, 523), (468, 469, 523, 524), (467, 468, 524, 525), (466, 467, 525, 526), (465, 466, 526, 527), (464, 465, 527, 528), (463, 464, 528, 529), (462, 463, 529, 530), (461, 462, 530, 531), (460, 461, 531, 532), (459, 460, 532, 533), (458, 459, 533, 534), (457, 458, 534, 535), (456, 457, 535, 536), (455, 456, 536, 537), (454, 455, 537, 538), (453, 454, 538, 539), (452, 453, 539, 540), (451, 452, 540, 541), (450, 451, 541, 542), (449, 450, 542, 543), (448, 449, 543, 513), (480, 544, 511, 545), (544, 546, 510, 511), (546, 547, 509, 510), (547, 548, 508, 509), (548, 549, 507, 508), (549, 550, 506, 507), (550, 551, 505, 506), (551, 552, 504, 505), (552, 553, 503, 504), (553, 554, 502, 503), (554, 555, 501, 502), (555, 556, 500, 501), (556, 557, 499, 500), (557, 558, 498, 499), (558, 559, 497, 498), (559, 560, 496, 497), (560, 561, 495, 496), (561, 562, 494, 495), (562, 563, 493, 494), (563, 564, 492, 493), (564, 565, 491, 492), (565, 566, 490, 491), (566, 567, 489, 490), (567, 568, 488, 489), (568, 569, 487, 488), (569, 570, 486, 487), (570, 571, 485, 486), (571, 572, 484, 485), (572, 573, 483, 484), (573, 574, 482, 483), (574, 575, 481, 482), (575, 480, 545, 481), (637, 636, 639, 638), (635, 634, 636, 637), (633, 632, 634, 635), (631, 630, 632, 633), (629, 628, 630, 631), (627, 626, 628, 629), (625, 624, 626, 627), (623, 622, 624, 625), (621, 620, 622, 623), (619, 618, 620, 621), (617, 616, 618, 619), (615, 614, 616, 617), (613, 612, 614, 615), (611, 610, 612, 613), (609, 608, 610, 611), (607, 606, 608, 609), (605, 604, 606, 607), (603, 602, 604, 605), (601, 600, 602, 603), (599, 598, 600, 601), (597, 596, 598, 599), (595, 594, 596, 597), (593, 592, 594, 595), (591, 590, 592, 593), (589, 588, 590, 591), (587, 586, 588, 589), (585, 584, 586, 587), (583, 582, 584, 585), (581, 580, 582, 583), (579, 578, 580, 581), (577, 576, 578, 579), (638, 639, 576, 577), (567, 566, 594, 592), (452, 451, 581, 583), (478, 477, 633, 635), (568, 567, 592, 590), (451, 450, 579, 581), (477, 476, 631, 633), (569, 568, 590, 588), (450, 449, 577, 579), (476, 475, 629, 631), (570, 569, 588, 586), (449, 448, 638, 577), (475, 474, 627, 629), (571, 570, 586, 584), (544, 480, 639, 636), (474, 473, 625, 627), (572, 571, 584, 582), (546, 544, 636, 634), (473, 472, 623, 625), (573, 572, 582, 580), (547, 546, 634, 632), (472, 471, 621, 623), (574, 573, 580, 578), (548, 547, 632, 630), (471, 470, 619, 621), (575, 574, 578, 576), (549, 548, 630, 628), (470, 469, 617, 619), (480, 575, 576, 639), (550, 549, 628, 626), (469, 468, 615, 617), (551, 550, 626, 624), (468, 467, 613, 615)])
_uv = me_cylinder_002.uv_layers.new(name='UVMap')
_uv.uv.foreach_set('vector', [0.839, 0.6786, 0.839, 0.6786, 0.839, 0.6786, 0.839, 0.6786, 0.839, 0.6786, 0.839, 0.6786, 0.839, 0.6786, 0.839, 0.6786, 0.839, 0.6786, 0.839, 0.6786, 0.839, 0.6786, 0.839, 0.6786, 0.839, 0.6786, 0.839, 0.6786, 0.839, 0.6786, 0.839, 0.6786, 0.839, 0.6786, 0.839, 0.6786, 0.839, 0.6786, 0.839, 0.6786, 0.839, 0.6786, 0.839, 0.6786, 0.839, 0.6786, 0.839, 0.6786, 0.839, 0.6786, 0.839, 0.6786, 0.839, 0.6786, 0.839, 0.6786, 0.839, 0.6786, 0.839, 0.6786, 0.839, 0.6786, 0.839, 0.6786, 0.839, 0.6786, 0.839, 0.6786, 0.839, 0.6786, 0.839, 0.6786, 0.839, 0.6786, 0.839, 0.6786, 0.839, 0.6786, 0.839, 0.6786, 0.839, 0.6786, 0.839, 0.6786, 0.839, 0.6786, 0.839, 0.6786, 0.839, 0.6786, 0.839, 0.6786, 0.839, 0.6786, 0.839, 0.6786, 0.839, 0.6786, 0.839, 0.6786, 0.839, 0.6786, 0.839, 0.6786, 0.839, 0.6786, 0.839, 0.6786, 0.839, 0.6786, 0.839, 0.6786, 0.839, 0.6786, 0.839, 0.6786, 0.839, 0.6786, 0.839, 0.6786, 0.839, 0.6786, 0.839, 0.6786, 0.839, 0.6786, 0.839, 0.6786, 0.839, 0.6786, 0.839, 0.6786, 0.839, 0.6786, 0.839, 0.6786, 0.839, 0.6786, 0.839, 0.6786, 0.839, 0.6786, 0.839, 0.6786, 0.839, 0.6786, 0.839, 0.6786, 0.839, 0.6786, 0.839, 0.6786, 0.839, 0.6786, 0.839, 0.6786, 0.839, 0.6786, 0.839, 0.6786, 0.839, 0.6786, 0.839, 0.6786, 0.839, 0.6786, 0.839, 0.6786, 0.839, 0.6786, 0.839, 0.6786, 0.839, 0.6786, 0.839, 0.6786, 0.839, 0.6786, 0.839, 0.6786, 0.839, 0.6786, 0.839, 0.6786, 0.839, 0.6786, 0.839, 0.6786, 0.839, 0.6786, 0.839, 0.6786, 0.839, 0.6786, 0.839, 0.6786, 0.839, 0.6786, 0.839, 0.6786, 0.839, 0.6786, 0.839, 0.6786, 0.839, 0.6786, 0.839, 0.6786, 0.839, 0.6786, 0.839, 0.6786, 0.839, 0.6786, 0.839, 0.6786, 0.839, 0.6786, 0.839, 0.6786, 0.839, 0.6786, 0.839, 0.6786, 0.839, 0.6786, 0.839, 0.6786, 0.839, 0.6786, 0.839, 0.6786, 0.839, 0.6786, 0.839, 0.6786, 0.839, 0.6786, 0.839, 0.6786, 0.839, 0.6786, 0.839, 0.6786, 0.839, 0.6786, 0.839, 0.6786, 0.839, 0.6786, 0.839, 0.6786, 0.839, 0.6786, 0.839, 0.6786, 0.839, 0.6786, 0.839, 0.6786, 0.839, 0.6786, 0.839, 0.6786, 0.839, 0.6786, 0.839, 0.6786, 0.839, 0.6786, 0.839, 0.6786, 0.839, 0.6786, 0.839, 0.6786, 0.839, 0.6786, 0.839, 0.6786, 0.839, 0.6786, 0.839, 0.6786, 0.839, 0.6786, 0.839, 0.6786, 0.839, 0.6786, 0.839, 0.6786, 0.839, 0.6786, 0.839, 0.6786, 0.839, 0.6786, 0.839, 0.6786, 0.839, 0.6786, 0.839, 0.6786, 0.839, 0.6786, 0.839, 0.6786, 0.839, 0.6786, 0.839, 0.6786, 0.839, 0.6786, 0.839, 0.6786, 0.839, 0.6786, 0.839, 0.6786, 0.839, 0.6786, 0.839, 0.6786, 0.839, 0.6786, 0.839, 0.6786, 0.839, 0.6786, 0.839, 0.6786, 0.839, 0.6786, 0.839, 0.6786, 0.839, 0.6786, 0.839, 0.6786, 0.839, 0.6786, 0.839, 0.6786, 0.839, 0.6786, 0.839, 0.6786, 0.839, 0.6786, 0.839, 0.6786, 0.839, 0.6786, 0.839, 0.6786, 0.839, 0.6786, 0.839, 0.6786, 0.839, 0.6786, 0.839, 0.6786, 0.839, 0.6786, 0.839, 0.6786, 0.839, 0.6786, 0.839, 0.6786, 0.839, 0.6786, 0.839, 0.6786, 0.839, 0.6786, 0.839, 0.6786, 0.839, 0.6786, 0.839, 0.6786, 0.839, 0.6786, 0.839, 0.6786, 0.839, 0.6786, 0.839, 0.6786, 0.839, 0.6786, 0.839, 0.6786, 0.839, 0.6786, 0.839, 0.6786, 0.839, 0.6786, 0.839, 0.6786, 0.839, 0.6786, 0.839, 0.6786, 0.839, 0.6786, 0.839, 0.6786, 0.839, 0.6786, 0.839, 0.6786, 0.839, 0.6786, 0.839, 0.6786, 0.839, 0.6786, 0.839, 0.6786, 0.839, 0.6786, 0.839, 0.6786, 0.839, 0.6786, 0.839, 0.6786, 0.839, 0.6786, 0.839, 0.6786, 0.839, 0.6786, 0.839, 0.6786, 0.839, 0.6786, 0.839, 0.6786, 0.839, 0.6786, 0.839, 0.6786, 0.839, 0.6786, 0.839, 0.6786, 0.839, 0.6786, 0.839, 0.6786, 0.839, 0.6786, 0.839, 0.6786, 0.839, 0.6786, 0.839, 0.6786, 0.839, 0.6786, 0.839, 0.6786, 0.839, 0.6786, 0.839, 0.6786, 0.839, 0.6786, 0.839, 0.6786, 0.839, 0.6786, 0.839, 0.6786, 0.839, 0.6786, 0.839, 0.6786, 0.839, 0.6786, 0.839, 0.6786, 0.839, 0.6786, 0.839, 0.6786, 0.839, 0.6786, 0.839, 0.6786, 0.839, 0.6786, 0.839, 0.6786, 0.839, 0.6786, 0.839, 0.6786, 0.839, 0.6786, 0.839, 0.6786, 0.839, 0.6786, 0.839, 0.6786, 0.839, 0.6786, 0.839, 0.6786, 0.839, 0.6786, 0.839, 0.6786, 0.839, 0.6786, 0.839, 0.6786, 0.839, 0.6786, 0.839, 0.6786, 0.839, 0.6786, 0.839, 0.6786, 0.839, 0.6786, 0.839, 0.6786, 0.839, 0.6786, 0.839, 0.6786, 0.839, 0.6786, 0.839, 0.6786, 0.839, 0.6786, 0.839, 0.6786, 0.839, 0.6786, 0.839, 0.6786, 0.839, 0.6786, 0.839, 0.6786, 0.839, 0.6786, 0.839, 0.6786, 0.839, 0.6786, 0.839, 0.6786, 0.839, 0.6786, 0.839, 0.6786, 0.839, 0.6786, 0.839, 0.6786, 0.839, 0.6786, 0.839, 0.6786, 0.839, 0.6786, 0.839, 0.6786, 0.839, 0.6786, 0.839, 0.6786, 0.4313, 0.6895, 0.4313, 0.6895, 0.4313, 0.6895, 0.4313, 0.6895, 0.839, 0.6786, 0.839, 0.6786, 0.839, 0.6786, 0.839, 0.6786, 0.839, 0.6786, 0.839, 0.6786, 0.839, 0.6786, 0.839, 0.6786, 0.839, 0.6786, 0.839, 0.6786, 0.839, 0.6786, 0.839, 0.6786, 0.839, 0.6786, 0.839, 0.6786, 0.839, 0.6786, 0.839, 0.6786, 0.839, 0.6786, 0.839, 0.6786, 0.839, 0.6786, 0.839, 0.6786, 0.839, 0.6786, 0.839, 0.6786, 0.839, 0.6786, 0.839, 0.6786, 0.839, 0.6786, 0.839, 0.6786, 0.839, 0.6786, 0.839, 0.6786, 0.839, 0.6786, 0.839, 0.6786, 0.839, 0.6786, 0.839, 0.6786, 0.839, 0.6786, 0.839, 0.6786, 0.839, 0.6786, 0.839, 0.6786, 0.839, 0.6786, 0.839, 0.6786, 0.839, 0.6786, 0.839, 0.6786, 0.839, 0.6786, 0.839, 0.6786, 0.839, 0.6786, 0.839, 0.6786, 0.839, 0.6786, 0.839, 0.6786, 0.839, 0.6786, 0.839, 0.6786, 0.839, 0.6786, 0.839, 0.6786, 0.839, 0.6786, 0.839, 0.6786, 0.839, 0.6786, 0.839, 0.6786, 0.839, 0.6786, 0.839, 0.6786, 0.839, 0.6786, 0.839, 0.6786, 0.839, 0.6786, 0.839, 0.6786, 0.839, 0.6786, 0.839, 0.6786, 0.839, 0.6786, 0.839, 0.6786, 0.839, 0.6786, 0.839, 0.6786, 0.839, 0.6786, 0.839, 0.6786, 0.839, 0.6786, 0.839, 0.6786, 0.839, 0.6786, 0.839, 0.6786, 0.839, 0.6786, 0.839, 0.6786, 0.839, 0.6786, 0.839, 0.6786, 0.839, 0.6786, 0.839, 0.6786, 0.839, 0.6786, 0.839, 0.6786, 0.839, 0.6786, 0.839, 0.6786, 0.839, 0.6786, 0.839, 0.6786, 0.839, 0.6786, 0.839, 0.6786, 0.839, 0.6786, 0.839, 0.6786, 0.839, 0.6786, 0.839, 0.6786, 0.839, 0.6786, 0.839, 0.6786, 0.839, 0.6786, 0.839, 0.6786, 0.839, 0.6786, 0.839, 0.6786, 0.839, 0.6786, 0.839, 0.6786, 0.839, 0.6786, 0.839, 0.6786, 0.839, 0.6786, 0.839, 0.6786, 0.839, 0.6786, 0.839, 0.6786, 0.839, 0.6786, 0.839, 0.6786, 0.839, 0.6786, 0.839, 0.6786, 0.839, 0.6786, 0.839, 0.6786, 0.839, 0.6786, 0.839, 0.6786, 0.839, 0.6786, 0.839, 0.6786, 0.839, 0.6786, 0.839, 0.6786, 0.839, 0.6786, 0.839, 0.6786, 0.839, 0.6786, 0.839, 0.6786, 0.839, 0.6786, 0.839, 0.6786, 0.839, 0.6786, 0.839, 0.6786, 0.5383, 0.9484, 0.5383, 0.9484, 0.5383, 0.9484, 0.5383, 0.9484, 0.839, 0.6786, 0.839, 0.6786, 0.839, 0.6786, 0.839, 0.6786, 0.5383, 0.9484, 0.5383, 0.9484, 0.5383, 0.9484, 0.5383, 0.9484, 0.839, 0.6786, 0.839, 0.6786, 0.839, 0.6786, 0.839, 0.6786, 0.839, 0.6786, 0.839, 0.6786, 0.839, 0.6786, 0.839, 0.6786, 0.5383, 0.9484, 0.5383, 0.9484, 0.5383, 0.9484, 0.5383, 0.9484, 0.839, 0.6786, 0.839, 0.6786, 0.839, 0.6786, 0.839, 0.6786, 0.839, 0.6786, 0.839, 0.6786, 0.839, 0.6786, 0.839, 0.6786, 0.5383, 0.9484, 0.5383, 0.9484, 0.5383, 0.9484, 0.5383, 0.9484, 0.839, 0.6786, 0.839, 0.6786, 0.839, 0.6786, 0.839, 0.6786, 0.839, 0.6786, 0.839, 0.6786, 0.839, 0.6786, 0.839, 0.6786, 0.5383, 0.9484, 0.5383, 0.9484, 0.5383, 0.9484, 0.5383, 0.9484, 0.839, 0.6786, 0.839, 0.6786, 0.839, 0.6786, 0.839, 0.6786, 0.839, 0.6786, 0.839, 0.6786, 0.839, 0.6786, 0.839, 0.6786, 0.5383, 0.9484, 0.5383, 0.9484, 0.5383, 0.9484, 0.5383, 0.9484, 0.839, 0.6786, 0.839, 0.6786, 0.839, 0.6786, 0.839, 0.6786, 0.839, 0.6786, 0.839, 0.6786, 0.839, 0.6786, 0.839, 0.6786, 0.5383, 0.9484, 0.5383, 0.9484, 0.5383, 0.9484, 0.5383, 0.9484, 0.839, 0.6786, 0.839, 0.6786, 0.839, 0.6786, 0.839, 0.6786, 0.839, 0.6786, 0.839, 0.6786, 0.839, 0.6786, 0.839, 0.6786, 0.5383, 0.9484, 0.5383, 0.9484, 0.5383, 0.9484, 0.5383, 0.9484, 0.5383, 0.9484, 0.5383, 0.9484, 0.5383, 0.9484, 0.5383, 0.9484, 0.839, 0.6786, 0.839, 0.6786, 0.839, 0.6786, 0.839, 0.6786, 0.5383, 0.9484, 0.5383, 0.9484, 0.5383, 0.9484, 0.5383, 0.9484, 0.5383, 0.9484, 0.5383, 0.9484, 0.5383, 0.9484, 0.5383, 0.9484, 0.839, 0.6786, 0.839, 0.6786, 0.839, 0.6786, 0.839, 0.6786, 0.5383, 0.9484, 0.5383, 0.9484, 0.5383, 0.9484, 0.5383, 0.9484, 0.5383, 0.9484, 0.5383, 0.9484, 0.5383, 0.9484, 0.5383, 0.9484, 0.839, 0.6786, 0.839, 0.6786, 0.839, 0.6786, 0.839, 0.6786, 0.5383, 0.9484, 0.5383, 0.9484, 0.5383, 0.9484, 0.5383, 0.9484, 0.5383, 0.9484, 0.5383, 0.9484, 0.5383, 0.9484, 0.5383, 0.9484, 0.839, 0.6786, 0.839, 0.6786, 0.839, 0.6786, 0.839, 0.6786, 0.4313, 0.6895, 0.4313, 0.6895, 0.4313, 0.6895, 0.4313, 0.6895, 0.4313, 0.6895, 0.4313, 0.6895, 0.4313, 0.6895, 0.4313, 0.6895, 0.4313, 0.6895, 0.4313, 0.6895, 0.4313, 0.6895, 0.4313, 0.6895, 0.4313, 0.6895, 0.4313, 0.6895, 0.4313, 0.6895, 0.4313, 0.6895, 0.4313, 0.6895, 0.4313, 0.6895, 0.4313, 0.6895, 0.4313, 0.6895, 0.4313, 0.6895, 0.4313, 0.6895, 0.4313, 0.6895, 0.4313, 0.6895, 0.4313, 0.6895, 0.4313, 0.6895, 0.4313, 0.6895, 0.4313, 0.6895, 0.4313, 0.6895, 0.4313, 0.6895, 0.4313, 0.6895, 0.4313, 0.6895, 0.4313, 0.6895, 0.4313, 0.6895, 0.4313, 0.6895, 0.4313, 0.6895, 0.4313, 0.6895, 0.4313, 0.6895, 0.4313, 0.6895, 0.4313, 0.6895, 0.4313, 0.6895, 0.4313, 0.6895, 0.4313, 0.6895, 0.4313, 0.6895, 0.4313, 0.6895, 0.4313, 0.6895, 0.4313, 0.6895, 0.4313, 0.6895, 0.4313, 0.6895, 0.4313, 0.6895, 0.4313, 0.6895, 0.4313, 0.6895, 0.4313, 0.6895, 0.4313, 0.6895, 0.4313, 0.6895, 0.4313, 0.6895, 0.4313, 0.6895, 0.4313, 0.6895, 0.4313, 0.6895, 0.4313, 0.6895, 0.4313, 0.6895, 0.4313, 0.6895, 0.4313, 0.6895, 0.4313, 0.6895, 0.4313, 0.6895, 0.4313, 0.6895, 0.4313, 0.6895, 0.4313, 0.6895, 0.4313, 0.6895, 0.4313, 0.6895, 0.4313, 0.6895, 0.4313, 0.6895, 0.4313, 0.6895, 0.4313, 0.6895, 0.4313, 0.6895, 0.4313, 0.6895, 0.4313, 0.6895, 0.4313, 0.6895, 0.4313, 0.6895, 0.4313, 0.6895, 0.4313, 0.6895, 0.4313, 0.6895, 0.4313, 0.6895, 0.4313, 0.6895, 0.4313, 0.6895, 0.4313, 0.6895, 0.4313, 0.6895, 0.4313, 0.6895, 0.4313, 0.6895, 0.4313, 0.6895, 0.4313, 0.6895, 0.4313, 0.6895, 0.4313, 0.6895, 0.4313, 0.6895, 0.4313, 0.6895, 0.4313, 0.6895, 0.4313, 0.6895, 0.4313, 0.6895, 0.4313, 0.6895, 0.4313, 0.6895, 0.4313, 0.6895, 0.4313, 0.6895, 0.4313, 0.6895, 0.4313, 0.6895, 0.4313, 0.6895, 0.4313, 0.6895, 0.4313, 0.6895, 0.4313, 0.6895, 0.4313, 0.6895, 0.4313, 0.6895, 0.4313, 0.6895, 0.4313, 0.6895, 0.4313, 0.6895, 0.4313, 0.6895, 0.4313, 0.6895, 0.4313, 0.6895, 0.4313, 0.6895, 0.4313, 0.6895, 0.4313, 0.6895, 0.4313, 0.6895, 0.4313, 0.6895, 0.4313, 0.6895, 0.4313, 0.6895, 0.4313, 0.6895, 0.4313, 0.6895, 0.4313, 0.6895, 0.4313, 0.6895, 0.4313, 0.6895, 0.4313, 0.6895, 0.4313, 0.6895, 0.4313, 0.6895, 0.4313, 0.6895, 0.4313, 0.6895, 0.4313, 0.6895, 0.4313, 0.6895, 0.4313, 0.6895, 0.4313, 0.6895, 0.4313, 0.6895, 0.4313, 0.6895, 0.4313, 0.6895, 0.4313, 0.6895, 0.4313, 0.6895, 0.4313, 0.6895, 0.4313, 0.6895, 0.4313, 0.6895, 0.4313, 0.6895, 0.4313, 0.6895, 0.4313, 0.6895, 0.4313, 0.6895, 0.4313, 0.6895, 0.4313, 0.6895, 0.4313, 0.6895, 0.4313, 0.6895, 0.4313, 0.6895, 0.4313, 0.6895, 0.4313, 0.6895, 0.4313, 0.6895, 0.4313, 0.6895, 0.4313, 0.6895, 0.4313, 0.6895, 0.4313, 0.6895, 0.4313, 0.6895, 0.4313, 0.6895, 0.4313, 0.6895, 0.4313, 0.6895, 0.4313, 0.6895, 0.4313, 0.6895, 0.4313, 0.6895, 0.4313, 0.6895, 0.4313, 0.6895, 0.4313, 0.6895, 0.4313, 0.6895, 0.4313, 0.6895, 0.4313, 0.6895, 0.4313, 0.6895, 0.4313, 0.6895, 0.4313, 0.6895, 0.4313, 0.6895, 0.4313, 0.6895, 0.4313, 0.6895, 0.4313, 0.6895, 0.4313, 0.6895, 0.4313, 0.6895, 0.4313, 0.6895, 0.4313, 0.6895, 0.4313, 0.6895, 0.4313, 0.6895, 0.4313, 0.6895, 0.4313, 0.6895, 0.4313, 0.6895, 0.4313, 0.6895, 0.4313, 0.6895, 0.4313, 0.6895, 0.4313, 0.6895, 0.4313, 0.6895, 0.4313, 0.6895, 0.4313, 0.6895, 0.4313, 0.6895, 0.4313, 0.6895, 0.4313, 0.6895, 0.4313, 0.6895, 0.4313, 0.6895, 0.4313, 0.6895, 0.4313, 0.6895, 0.4313, 0.6895, 0.4313, 0.6895, 0.4313, 0.6895, 0.4313, 0.6895, 0.4313, 0.6895, 0.4313, 0.6895, 0.4313, 0.6895, 0.4313, 0.6895, 0.4313, 0.6895, 0.4313, 0.6895, 0.4313, 0.6895, 0.4313, 0.6895, 0.4313, 0.6895, 0.4313, 0.6895, 0.4313, 0.6895, 0.4313, 0.6895, 0.4313, 0.6895, 0.4313, 0.6895, 0.4313, 0.6895, 0.4313, 0.6895, 0.4313, 0.6895, 0.4313, 0.6895, 0.4313, 0.6895, 0.4313, 0.6895, 0.4313, 0.6895, 0.4313, 0.6895, 0.4313, 0.6895, 0.4313, 0.6895, 0.4313, 0.6895, 0.4313, 0.6895, 0.4313, 0.6895, 0.4313, 0.6895, 0.4313, 0.6895, 0.4313, 0.6895, 0.4313, 0.6895, 0.4313, 0.6895, 0.4313, 0.6895, 0.4313, 0.6895, 0.4313, 0.6895, 0.4313, 0.6895, 0.4313, 0.6895, 0.4313, 0.6895, 0.4313, 0.6895, 0.4313, 0.6895, 0.4313, 0.6895, 0.4313, 0.6895, 0.4313, 0.6895, 0.4313, 0.6895, 0.4313, 0.6895, 0.4313, 0.6895, 0.4313, 0.6895, 0.4313, 0.6895, 0.4313, 0.6895, 0.4313, 0.6895, 0.4313, 0.6895, 0.4313, 0.6895, 0.4313, 0.6895, 0.4313, 0.6895, 0.4313, 0.6895, 0.4313, 0.6895, 0.4313, 0.6895, 0.4313, 0.6895, 0.4313, 0.6895, 0.4313, 0.6895, 0.4313, 0.6895, 0.4313, 0.6895, 0.4313, 0.6895, 0.4313, 0.6895, 0.4313, 0.6895, 0.4313, 0.6895, 0.4313, 0.6895, 0.4313, 0.6895, 0.4313, 0.6895, 0.4313, 0.6895, 0.4313, 0.6895, 0.4313, 0.6895, 0.4313, 0.6895, 0.4313, 0.6895, 0.4313, 0.6895, 0.4313, 0.6895, 0.4313, 0.6895, 0.4313, 0.6895, 0.4313, 0.6895, 0.4313, 0.6895, 0.4313, 0.6895, 0.4313, 0.6895, 0.4313, 0.6895, 0.4313, 0.6895, 0.4313, 0.6895, 0.4313, 0.6895, 0.4313, 0.6895, 0.4313, 0.6895, 0.4313, 0.6895, 0.4313, 0.6895, 0.4313, 0.6895, 0.4313, 0.6895, 0.4313, 0.6895, 0.4313, 0.6895, 0.4313, 0.6895, 0.4313, 0.6895, 0.4313, 0.6895, 0.4313, 0.6895, 0.4313, 0.6895, 0.4313, 0.6895, 0.4313, 0.6895, 0.4313, 0.6895, 0.4313, 0.6895, 0.4313, 0.6895, 0.4313, 0.6895, 0.4313, 0.6895, 0.4313, 0.6895, 0.4313, 0.6895, 0.4313, 0.6895, 0.4313, 0.6895, 0.4313, 0.6895, 0.4313, 0.6895, 0.4313, 0.6895, 0.4313, 0.6895, 0.4313, 0.6895, 0.4313, 0.6895, 0.4313, 0.6895, 0.4313, 0.6895, 0.4313, 0.6895, 0.4313, 0.6895, 0.4313, 0.6895, 0.4313, 0.6895, 0.4313, 0.6895, 0.4313, 0.6895, 0.4313, 0.6895, 0.4313, 0.6895, 0.4313, 0.6895, 0.4313, 0.6895, 0.4313, 0.6895, 0.4313, 0.6895, 0.4313, 0.6895, 0.4313, 0.6895, 0.4313, 0.6895, 0.4313, 0.6895, 0.4313, 0.6895, 0.4313, 0.6895, 0.4313, 0.6895, 0.4313, 0.6895, 0.4313, 0.6895, 0.4313, 0.6895, 0.4313, 0.6895, 0.4313, 0.6895, 0.4313, 0.6895, 0.4313, 0.6895, 0.4313, 0.6895, 0.4313, 0.6895, 0.4313, 0.6895, 0.4313, 0.6895, 0.4313, 0.6895, 0.4313, 0.6895, 0.4313, 0.6895, 0.4313, 0.6895, 0.4313, 0.6895, 0.4313, 0.6895, 0.4313, 0.6895, 0.4313, 0.6895, 0.4313, 0.6895, 0.4313, 0.6895, 0.4313, 0.6895, 0.4313, 0.6895, 0.4313, 0.6895, 0.4313, 0.6895, 0.4313, 0.6895, 0.4313, 0.6895, 0.4313, 0.6895, 0.4313, 0.6895, 0.4313, 0.6895, 0.4313, 0.6895, 0.4313, 0.6895, 0.4313, 0.6895, 0.4313, 0.6895, 0.4313, 0.6895, 0.4313, 0.6895, 0.4313, 0.6895, 0.4313, 0.6895, 0.4313, 0.6895, 0.4313, 0.6895, 0.4313, 0.6895, 0.4313, 0.6895, 0.4313, 0.6895, 0.4313, 0.6895, 0.4313, 0.6895, 0.4313, 0.6895, 0.4313, 0.6895, 0.4313, 0.6895, 0.4313, 0.6895, 0.4313, 0.6895, 0.4313, 0.6895, 0.4313, 0.6895, 0.4313, 0.6895, 0.4313, 0.6895, 0.4313, 0.6895, 0.4313, 0.6895, 0.4313, 0.6895, 0.4313, 0.6895, 0.4313, 0.6895, 0.4313, 0.6895, 0.4313, 0.6895, 0.4313, 0.6895, 0.4313, 0.6895, 0.4313, 0.6895, 0.4313, 0.6895, 0.4313, 0.6895, 0.4313, 0.6895, 0.839, 0.6786, 0.839, 0.6786, 0.839, 0.6786, 0.839, 0.6786, 0.839, 0.6786, 0.839, 0.6786, 0.839, 0.6786, 0.839, 0.6786, 0.839, 0.6786, 0.839, 0.6786, 0.839, 0.6786, 0.839, 0.6786, 0.839, 0.6786, 0.839, 0.6786, 0.839, 0.6786, 0.839, 0.6786, 0.839, 0.6786, 0.839, 0.6786, 0.839, 0.6786, 0.839, 0.6786, 0.839, 0.6786, 0.839, 0.6786, 0.839, 0.6786, 0.839, 0.6786, 0.839, 0.6786, 0.839, 0.6786, 0.839, 0.6786, 0.839, 0.6786, 0.839, 0.6786, 0.839, 0.6786, 0.839, 0.6786, 0.839, 0.6786, 0.839, 0.6786, 0.839, 0.6786, 0.839, 0.6786, 0.839, 0.6786, 0.839, 0.6786, 0.839, 0.6786, 0.839, 0.6786, 0.839, 0.6786, 0.839, 0.6786, 0.839, 0.6786, 0.839, 0.6786, 0.839, 0.6786, 0.839, 0.6786, 0.839, 0.6786, 0.839, 0.6786, 0.839, 0.6786, 0.839, 0.6786, 0.839, 0.6786, 0.839, 0.6786, 0.839, 0.6786, 0.839, 0.6786, 0.839, 0.6786, 0.839, 0.6786, 0.839, 0.6786, 0.839, 0.6786, 0.839, 0.6786, 0.839, 0.6786, 0.839, 0.6786, 0.839, 0.6786, 0.839, 0.6786, 0.839, 0.6786, 0.839, 0.6786, 0.839, 0.6786, 0.839, 0.6786, 0.839, 0.6786, 0.839, 0.6786, 0.839, 0.6786, 0.839, 0.6786, 0.839, 0.6786, 0.839, 0.6786, 0.839, 0.6786, 0.839, 0.6786, 0.839, 0.6786, 0.839, 0.6786, 0.839, 0.6786, 0.839, 0.6786, 0.839, 0.6786, 0.839, 0.6786, 0.839, 0.6786, 0.839, 0.6786, 0.839, 0.6786, 0.839, 0.6786, 0.839, 0.6786, 0.839, 0.6786, 0.839, 0.6786, 0.839, 0.6786, 0.839, 0.6786, 0.839, 0.6786, 0.839, 0.6786, 0.839, 0.6786, 0.839, 0.6786, 0.839, 0.6786, 0.839, 0.6786, 0.839, 0.6786, 0.839, 0.6786, 0.839, 0.6786, 0.839, 0.6786, 0.839, 0.6786, 0.839, 0.6786, 0.839, 0.6786, 0.839, 0.6786, 0.839, 0.6786, 0.839, 0.6786, 0.839, 0.6786, 0.839, 0.6786, 0.839, 0.6786, 0.839, 0.6786, 0.839, 0.6786, 0.839, 0.6786, 0.839, 0.6786, 0.839, 0.6786, 0.839, 0.6786, 0.839, 0.6786, 0.839, 0.6786, 0.839, 0.6786, 0.839, 0.6786, 0.839, 0.6786, 0.839, 0.6786, 0.839, 0.6786, 0.839, 0.6786, 0.839, 0.6786, 0.839, 0.6786, 0.839, 0.6786, 0.839, 0.6786, 0.839, 0.6786, 0.839, 0.6786, 0.839, 0.6786, 0.839, 0.6786, 0.839, 0.6786, 0.839, 0.6786, 0.839, 0.6786, 0.839, 0.6786, 0.839, 0.6786, 0.839, 0.6786, 0.839, 0.6786, 0.839, 0.6786, 0.839, 0.6786, 0.839, 0.6786, 0.839, 0.6786, 0.839, 0.6786, 0.839, 0.6786, 0.839, 0.6786, 0.839, 0.6786, 0.839, 0.6786, 0.839, 0.6786, 0.839, 0.6786, 0.839, 0.6786, 0.839, 0.6786, 0.839, 0.6786, 0.839, 0.6786, 0.839, 0.6786, 0.839, 0.6786, 0.839, 0.6786, 0.839, 0.6786, 0.839, 0.6786, 0.839, 0.6786, 0.839, 0.6786, 0.839, 0.6786, 0.839, 0.6786, 0.839, 0.6786, 0.839, 0.6786, 0.839, 0.6786, 0.839, 0.6786, 0.839, 0.6786, 0.839, 0.6786, 0.839, 0.6786, 0.839, 0.6786, 0.839, 0.6786, 0.839, 0.6786, 0.839, 0.6786, 0.839, 0.6786, 0.839, 0.6786, 0.839, 0.6786, 0.839, 0.6786, 0.839, 0.6786, 0.839, 0.6786, 0.839, 0.6786, 0.839, 0.6786, 0.839, 0.6786, 0.839, 0.6786, 0.839, 0.6786, 0.839, 0.6786, 0.839, 0.6786, 0.839, 0.6786, 0.839, 0.6786, 0.839, 0.6786, 0.839, 0.6786, 0.839, 0.6786, 0.839, 0.6786, 0.839, 0.6786, 0.839, 0.6786, 0.839, 0.6786, 0.839, 0.6786, 0.839, 0.6786, 0.839, 0.6786, 0.839, 0.6786, 0.839, 0.6786, 0.839, 0.6786, 0.839, 0.6786, 0.839, 0.6786, 0.839, 0.6786, 0.839, 0.6786, 0.839, 0.6786, 0.839, 0.6786, 0.839, 0.6786, 0.839, 0.6786, 0.839, 0.6786, 0.839, 0.6786, 0.839, 0.6786, 0.839, 0.6786, 0.839, 0.6786, 0.839, 0.6786, 0.839, 0.6786, 0.839, 0.6786, 0.839, 0.6786, 0.839, 0.6786, 0.839, 0.6786, 0.839, 0.6786, 0.839, 0.6786, 0.839, 0.6786, 0.839, 0.6786, 0.839, 0.6786, 0.839, 0.6786, 0.839, 0.6786, 0.839, 0.6786, 0.839, 0.6786, 0.839, 0.6786, 0.839, 0.6786, 0.839, 0.6786, 0.839, 0.6786, 0.839, 0.6786, 0.839, 0.6786, 0.839, 0.6786, 0.839, 0.6786, 0.839, 0.6786, 0.839, 0.6786, 0.839, 0.6786, 0.839, 0.6786, 0.839, 0.6786, 0.839, 0.6786, 0.839, 0.6786, 0.839, 0.6786, 0.839, 0.6786, 0.839, 0.6786, 0.839, 0.6786, 0.839, 0.6786, 0.839, 0.6786, 0.839, 0.6786, 0.839, 0.6786, 0.839, 0.6786, 0.839, 0.6786, 0.839, 0.6786, 0.839, 0.6786, 0.839, 0.6786, 0.5383, 0.9484, 0.5383, 0.9484, 0.5383, 0.9484, 0.5383, 0.9484, 0.839, 0.6786, 0.839, 0.6786, 0.839, 0.6786, 0.839, 0.6786, 0.839, 0.6786, 0.839, 0.6786, 0.839, 0.6786, 0.839, 0.6786, 0.5383, 0.9484, 0.5383, 0.9484, 0.5383, 0.9484, 0.5383, 0.9484, 0.839, 0.6786, 0.839, 0.6786, 0.839, 0.6786, 0.839, 0.6786, 0.839, 0.6786, 0.839, 0.6786, 0.839, 0.6786, 0.839, 0.6786, 0.5383, 0.9484, 0.5383, 0.9484, 0.5383, 0.9484, 0.5383, 0.9484, 0.839, 0.6786, 0.839, 0.6786, 0.839, 0.6786, 0.839, 0.6786, 0.839, 0.6786, 0.839, 0.6786, 0.839, 0.6786, 0.839, 0.6786, 0.5383, 0.9484, 0.5383, 0.9484, 0.5383, 0.9484, 0.5383, 0.9484, 0.839, 0.6786, 0.839, 0.6786, 0.839, 0.6786, 0.839, 0.6786, 0.839, 0.6786, 0.839, 0.6786, 0.839, 0.6786, 0.839, 0.6786, 0.5383, 0.9484, 0.5383, 0.9484, 0.5383, 0.9484, 0.5383, 0.9484, 0.5383, 0.9484, 0.5383, 0.9484, 0.5383, 0.9484, 0.5383, 0.9484, 0.839, 0.6786, 0.839, 0.6786, 0.839, 0.6786, 0.839, 0.6786, 0.5383, 0.9484, 0.5383, 0.9484, 0.5383, 0.9484, 0.5383, 0.9484, 0.5383, 0.9484, 0.5383, 0.9484, 0.5383, 0.9484, 0.5383, 0.9484, 0.839, 0.6786, 0.839, 0.6786, 0.839, 0.6786, 0.839, 0.6786, 0.5383, 0.9484, 0.5383, 0.9484, 0.5383, 0.9484, 0.5383, 0.9484, 0.5383, 0.9484, 0.5383, 0.9484, 0.5383, 0.9484, 0.5383, 0.9484, 0.839, 0.6786, 0.839, 0.6786, 0.839, 0.6786, 0.839, 0.6786, 0.5383, 0.9484, 0.5383, 0.9484, 0.5383, 0.9484, 0.5383, 0.9484, 0.5383, 0.9484, 0.5383, 0.9484, 0.5383, 0.9484, 0.5383, 0.9484, 0.839, 0.6786, 0.839, 0.6786, 0.839, 0.6786, 0.839, 0.6786, 0.5383, 0.9484, 0.5383, 0.9484, 0.5383, 0.9484, 0.5383, 0.9484, 0.5383, 0.9484, 0.5383, 0.9484, 0.5383, 0.9484, 0.5383, 0.9484, 0.839, 0.6786, 0.839, 0.6786, 0.839, 0.6786, 0.839, 0.6786, 0.5383, 0.9484, 0.5383, 0.9484, 0.5383, 0.9484, 0.5383, 0.9484, 0.5383, 0.9484, 0.5383, 0.9484, 0.5383, 0.9484, 0.5383, 0.9484, 0.839, 0.6786, 0.839, 0.6786, 0.839, 0.6786, 0.839, 0.6786, 0.5383, 0.9484, 0.5383, 0.9484, 0.5383, 0.9484, 0.5383, 0.9484, 0.839, 0.6786, 0.839, 0.6786, 0.839, 0.6786, 0.839, 0.6786, 0.839, 0.6786, 0.839, 0.6786, 0.839, 0.6786, 0.839, 0.6786, 0.5383, 0.9484, 0.5383, 0.9484, 0.5383, 0.9484, 0.5383, 0.9484, 0.839, 0.6786, 0.839, 0.6786, 0.839, 0.6786, 0.839, 0.6786, 0.5383, 0.9484, 0.5383, 0.9484, 0.5383, 0.9484, 0.5383, 0.9484, 0.839, 0.6786, 0.839, 0.6786, 0.839, 0.6786, 0.839, 0.6786, 0.5383, 0.9484, 0.5383, 0.9484, 0.5383, 0.9484, 0.5383, 0.9484, 0.839, 0.6786, 0.839, 0.6786, 0.839, 0.6786, 0.839, 0.6786, 0.5383, 0.9484, 0.5383, 0.9484, 0.5383, 0.9484, 0.5383, 0.9484, 0.839, 0.6786, 0.839, 0.6786, 0.839, 0.6786, 0.839, 0.6786, 0.5383, 0.9484, 0.5383, 0.9484, 0.5383, 0.9484, 0.5383, 0.9484, 0.839, 0.6786, 0.839, 0.6786, 0.839, 0.6786, 0.839, 0.6786, 0.5383, 0.9484, 0.5383, 0.9484, 0.5383, 0.9484, 0.5383, 0.9484, 0.839, 0.6786, 0.839, 0.6786, 0.839, 0.6786, 0.839, 0.6786, 0.5383, 0.9484, 0.5383, 0.9484, 0.5383, 0.9484, 0.5383, 0.9484, 0.839, 0.6786, 0.839, 0.6786, 0.839, 0.6786, 0.839, 0.6786, 0.5383, 0.9484, 0.5383, 0.9484, 0.5383, 0.9484, 0.5383, 0.9484, 0.839, 0.6786, 0.839, 0.6786, 0.839, 0.6786, 0.839, 0.6786, 0.5383, 0.9484, 0.5383, 0.9484, 0.5383, 0.9484, 0.5383, 0.9484, 0.839, 0.6786, 0.839, 0.6786, 0.839, 0.6786, 0.839, 0.6786, 0.5383, 0.9484, 0.5383, 0.9484, 0.5383, 0.9484, 0.5383, 0.9484, 0.839, 0.6786, 0.839, 0.6786, 0.839, 0.6786, 0.839, 0.6786, 0.5383, 0.9484, 0.5383, 0.9484, 0.5383, 0.9484, 0.5383, 0.9484, 0.839, 0.6786, 0.839, 0.6786, 0.839, 0.6786, 0.839, 0.6786, 0.5383, 0.9484, 0.5383, 0.9484, 0.5383, 0.9484, 0.5383, 0.9484, 0.839, 0.6786, 0.839, 0.6786, 0.839, 0.6786, 0.839, 0.6786, 0.5383, 0.9484, 0.5383, 0.9484, 0.5383, 0.9484, 0.5383, 0.9484, 0.839, 0.6786, 0.839, 0.6786, 0.839, 0.6786, 0.839, 0.6786, 0.5383, 0.9484, 0.5383, 0.9484, 0.5383, 0.9484, 0.5383, 0.9484, 0.5383, 0.9484, 0.5383, 0.9484, 0.5383, 0.9484, 0.5383, 0.9484, 0.839, 0.6786, 0.839, 0.6786, 0.839, 0.6786, 0.839, 0.6786, 0.5383, 0.9484, 0.5383, 0.9484, 0.5383, 0.9484, 0.5383, 0.9484, 0.5383, 0.9484, 0.5383, 0.9484, 0.5383, 0.9484, 0.5383, 0.9484, 0.5802, 0.9344, 0.5802, 0.9344, 0.5802, 0.9344, 0.5802, 0.9344, 0.5802, 0.9344, 0.5802, 0.9344, 0.5802, 0.9344, 0.5802, 0.9344, 0.5802, 0.9344, 0.5802, 0.9344, 0.5802, 0.9344, 0.5802, 0.9344, 0.5802, 0.9344, 0.5802, 0.9344, 0.5802, 0.9344, 0.5802, 0.9344, 0.5802, 0.9344, 0.5802, 0.9344, 0.5802, 0.9344, 0.5802, 0.9344, 0.5802, 0.9344, 0.5802, 0.9344, 0.5802, 0.9344, 0.5802, 0.9344, 0.5802, 0.9344, 0.5802, 0.9344, 0.5802, 0.9344, 0.5802, 0.9344, 0.5802, 0.9344, 0.5802, 0.9344, 0.5802, 0.9344, 0.5802, 0.9344, 0.5802, 0.9344, 0.5802, 0.9344, 0.5802, 0.9344, 0.5802, 0.9344, 0.5802, 0.9344, 0.5802, 0.9344, 0.5802, 0.9344, 0.5802, 0.9344, 0.5802, 0.9344, 0.5802, 0.9344, 0.5802, 0.9344, 0.5802, 0.9344, 0.5802, 0.9344, 0.5802, 0.9344, 0.5802, 0.9344, 0.5802, 0.9344, 0.5802, 0.9344, 0.5802, 0.9344, 0.5802, 0.9344, 0.5802, 0.9344, 0.5802, 0.9344, 0.5802, 0.9344, 0.5802, 0.9344, 0.5802, 0.9344, 0.5802, 0.9344, 0.5802, 0.9344, 0.5802, 0.9344, 0.5802, 0.9344, 0.5802, 0.9344, 0.5802, 0.9344, 0.5802, 0.9344, 0.5802, 0.9344, 0.5802, 0.9344, 0.5802, 0.9344, 0.5802, 0.9344, 0.5802, 0.9344, 0.5802, 0.9344, 0.5802, 0.9344, 0.5802, 0.9344, 0.5802, 0.9344, 0.5802, 0.9344, 0.5802, 0.9344, 0.5802, 0.9344, 0.5802, 0.9344, 0.5802, 0.9344, 0.5802, 0.9344, 0.5802, 0.9344, 0.5802, 0.9344, 0.5802, 0.9344, 0.5802, 0.9344, 0.5802, 0.9344, 0.5802, 0.9344, 0.5802, 0.9344, 0.5802, 0.9344, 0.5802, 0.9344, 0.5802, 0.9344, 0.5802, 0.9344, 0.5802, 0.9344, 0.5802, 0.9344, 0.5802, 0.9344, 0.5802, 0.9344, 0.5802, 0.9344, 0.5802, 0.9344, 0.5802, 0.9344, 0.5802, 0.9344, 0.5802, 0.9344, 0.5802, 0.9344, 0.5802, 0.9344, 0.5802, 0.9344, 0.5802, 0.9344, 0.5802, 0.9344, 0.5802, 0.9344, 0.5802, 0.9344, 0.5802, 0.9344, 0.5802, 0.9344, 0.5802, 0.9344, 0.5802, 0.9344, 0.5802, 0.9344, 0.5802, 0.9344, 0.5802, 0.9344, 0.5802, 0.9344, 0.5802, 0.9344, 0.5802, 0.9344, 0.5802, 0.9344, 0.5802, 0.9344, 0.5802, 0.9344, 0.5802, 0.9344, 0.5802, 0.9344, 0.5802, 0.9344, 0.5802, 0.9344, 0.5802, 0.9344, 0.5802, 0.9344, 0.5802, 0.9344, 0.5802, 0.9344, 0.5802, 0.9344, 0.5802, 0.9344, 0.839, 0.6786, 0.839, 0.6786, 0.839, 0.6786, 0.839, 0.6786, 0.839, 0.6786, 0.839, 0.6786, 0.839, 0.6786, 0.839, 0.6786, 0.5383, 0.9484, 0.5383, 0.9484, 0.5383, 0.9484, 0.5383, 0.9484, 0.839, 0.6786, 0.839, 0.6786, 0.839, 0.6786, 0.839, 0.6786, 0.839, 0.6786, 0.839, 0.6786, 0.839, 0.6786, 0.839, 0.6786, 0.5383, 0.9484, 0.5383, 0.9484, 0.5383, 0.9484, 0.5383, 0.9484, 0.839, 0.6786, 0.839, 0.6786, 0.839, 0.6786, 0.839, 0.6786, 0.5383, 0.9484, 0.5383, 0.9484, 0.5383, 0.9484, 0.5383, 0.9484, 0.839, 0.6786, 0.839, 0.6786, 0.839, 0.6786, 0.839, 0.6786, 0.5383, 0.9484, 0.5383, 0.9484, 0.5383, 0.9484, 0.5383, 0.9484, 0.839, 0.6786, 0.839, 0.6786, 0.839, 0.6786, 0.839, 0.6786, 0.5383, 0.9484, 0.5383, 0.9484, 0.5383, 0.9484, 0.5383, 0.9484, 0.839, 0.6786, 0.839, 0.6786, 0.839, 0.6786, 0.839, 0.6786, 0.5383, 0.9484, 0.5383, 0.9484, 0.5383, 0.9484, 0.5383, 0.9484, 0.839, 0.6786, 0.839, 0.6786, 0.839, 0.6786, 0.839, 0.6786, 0.5383, 0.9484, 0.5383, 0.9484, 0.5383, 0.9484, 0.5383, 0.9484, 0.839, 0.6786, 0.839, 0.6786, 0.839, 0.6786, 0.839, 0.6786, 0.5383, 0.9484, 0.5383, 0.9484, 0.5383, 0.9484, 0.5383, 0.9484, 0.839, 0.6786, 0.839, 0.6786, 0.839, 0.6786, 0.839, 0.6786, 0.5383, 0.9484, 0.5383, 0.9484, 0.5383, 0.9484, 0.5383, 0.9484, 0.839, 0.6786, 0.839, 0.6786, 0.839, 0.6786, 0.839, 0.6786, 0.5383, 0.9484, 0.5383, 0.9484, 0.5383, 0.9484, 0.5383, 0.9484, 0.839, 0.6786, 0.839, 0.6786, 0.839, 0.6786, 0.839, 0.6786, 0.5383, 0.9484, 0.5383, 0.9484, 0.5383, 0.9484, 0.5383, 0.9484, 0.839, 0.6786, 0.839, 0.6786, 0.839, 0.6786, 0.839, 0.6786, 0.5383, 0.9484, 0.5383, 0.9484, 0.5383, 0.9484, 0.5383, 0.9484, 0.839, 0.6786, 0.839, 0.6786, 0.839, 0.6786, 0.839, 0.6786, 0.5383, 0.9484, 0.5383, 0.9484, 0.5383, 0.9484, 0.5383, 0.9484, 0.839, 0.6786, 0.839, 0.6786, 0.839, 0.6786, 0.839, 0.6786, 0.5383, 0.9484, 0.5383, 0.9484, 0.5383, 0.9484, 0.5383, 0.9484, 0.839, 0.6786, 0.839, 0.6786, 0.839, 0.6786, 0.839, 0.6786, 0.5383, 0.9484, 0.5383, 0.9484, 0.5383, 0.9484, 0.5383, 0.9484, 0.839, 0.6786, 0.839, 0.6786, 0.839, 0.6786, 0.839, 0.6786, 0.839, 0.6786, 0.839, 0.6786, 0.839, 0.6786, 0.839, 0.6786, 0.839, 0.6786, 0.839, 0.6786, 0.839, 0.6786, 0.839, 0.6786, 0.839, 0.6786, 0.839, 0.6786, 0.839, 0.6786, 0.839, 0.6786, 0.839, 0.6786, 0.839, 0.6786, 0.839, 0.6786, 0.839, 0.6786, 0.839, 0.6786, 0.839, 0.6786, 0.839, 0.6786, 0.839, 0.6786, 0.839, 0.6786, 0.839, 0.6786, 0.839, 0.6786, 0.839, 0.6786, 0.839, 0.6786, 0.839, 0.6786, 0.839, 0.6786, 0.839, 0.6786, 0.839, 0.6786, 0.839, 0.6786, 0.839, 0.6786, 0.839, 0.6786, 0.839, 0.6786, 0.839, 0.6786, 0.839, 0.6786, 0.839, 0.6786, 0.839, 0.6786, 0.839, 0.6786, 0.839, 0.6786, 0.839, 0.6786, 0.839, 0.6786, 0.839, 0.6786, 0.839, 0.6786, 0.839, 0.6786, 0.839, 0.6786, 0.839, 0.6786, 0.839, 0.6786, 0.839, 0.6786, 0.839, 0.6786, 0.839, 0.6786, 0.839, 0.6786, 0.839, 0.6786, 0.839, 0.6786, 0.839, 0.6786, 0.839, 0.6786, 0.839, 0.6786, 0.839, 0.6786, 0.839, 0.6786, 0.839, 0.6786, 0.839, 0.6786, 0.839, 0.6786, 0.839, 0.6786, 0.839, 0.6786, 0.839, 0.6786, 0.839, 0.6786, 0.839, 0.6786, 0.839, 0.6786, 0.839, 0.6786, 0.839, 0.6786, 0.839, 0.6786, 0.839, 0.6786, 0.839, 0.6786, 0.839, 0.6786, 0.839, 0.6786, 0.839, 0.6786, 0.839, 0.6786, 0.839, 0.6786, 0.839, 0.6786, 0.839, 0.6786, 0.839, 0.6786, 0.839, 0.6786, 0.839, 0.6786, 0.839, 0.6786, 0.839, 0.6786, 0.839, 0.6786, 0.839, 0.6786, 0.839, 0.6786, 0.839, 0.6786, 0.839, 0.6786, 0.839, 0.6786, 0.839, 0.6786, 0.839, 0.6786, 0.839, 0.6786, 0.839, 0.6786, 0.839, 0.6786, 0.839, 0.6786, 0.839, 0.6786, 0.839, 0.6786, 0.839, 0.6786, 0.839, 0.6786, 0.839, 0.6786, 0.839, 0.6786, 0.839, 0.6786, 0.839, 0.6786, 0.839, 0.6786, 0.839, 0.6786, 0.839, 0.6786, 0.839, 0.6786, 0.839, 0.6786, 0.839, 0.6786, 0.839, 0.6786, 0.839, 0.6786, 0.839, 0.6786, 0.839, 0.6786, 0.839, 0.6786, 0.839, 0.6786, 0.839, 0.6786, 0.839, 0.6786, 0.839, 0.6786, 0.839, 0.6786, 0.839, 0.6786, 0.839, 0.6786, 0.839, 0.6786, 0.839, 0.6786, 0.4577, 0.9453, 0.4577, 0.9453, 0.4577, 0.9453, 0.4577, 0.9453, 0.4577, 0.9453, 0.4577, 0.9453, 0.4577, 0.9453, 0.4577, 0.9453, 0.4577, 0.9453, 0.4577, 0.9453, 0.4577, 0.9453, 0.4577, 0.9453, 0.4577, 0.9453, 0.4577, 0.9453, 0.4577, 0.9453, 0.4577, 0.9453, 0.4577, 0.9453, 0.4577, 0.9453, 0.4577, 0.9453, 0.4577, 0.9453, 0.4577, 0.9453, 0.4577, 0.9453, 0.4577, 0.9453, 0.4577, 0.9453, 0.4577, 0.9453, 0.4577, 0.9453, 0.4577, 0.9453, 0.4577, 0.9453, 0.4577, 0.9453, 0.4577, 0.9453, 0.4577, 0.9453, 0.4577, 0.9453, 0.4577, 0.9453, 0.4577, 0.9453, 0.4577, 0.9453, 0.4577, 0.9453, 0.4577, 0.9453, 0.4577, 0.9453, 0.4577, 0.9453, 0.4577, 0.9453, 0.4577, 0.9453, 0.4577, 0.9453, 0.4577, 0.9453, 0.4577, 0.9453, 0.4577, 0.9453, 0.4577, 0.9453, 0.4577, 0.9453, 0.4577, 0.9453, 0.4577, 0.9453, 0.4577, 0.9453, 0.4577, 0.9453, 0.4577, 0.9453, 0.4577, 0.9453, 0.4577, 0.9453, 0.4577, 0.9453, 0.4577, 0.9453, 0.4577, 0.9453, 0.4577, 0.9453, 0.4577, 0.9453, 0.4577, 0.9453, 0.4577, 0.9453, 0.4577, 0.9453, 0.4577, 0.9453, 0.4577, 0.9453, 0.4577, 0.9453, 0.4577, 0.9453, 0.4577, 0.9453, 0.4577, 0.9453, 0.4577, 0.9453, 0.4577, 0.9453, 0.4577, 0.9453, 0.4577, 0.9453, 0.4577, 0.9453, 0.4577, 0.9453, 0.4577, 0.9453, 0.4577, 0.9453, 0.4577, 0.9453, 0.4577, 0.9453, 0.4577, 0.9453, 0.4577, 0.9453, 0.4577, 0.9453, 0.4577, 0.9453, 0.4577, 0.9453, 0.4577, 0.9453, 0.4577, 0.9453, 0.4577, 0.9453, 0.4577, 0.9453, 0.4577, 0.9453, 0.4577, 0.9453, 0.4577, 0.9453, 0.4577, 0.9453, 0.4577, 0.9453, 0.4577, 0.9453, 0.4577, 0.9453, 0.4577, 0.9453, 0.4577, 0.9453, 0.4577, 0.9453, 0.4577, 0.9453, 0.4577, 0.9453, 0.4577, 0.9453, 0.4577, 0.9453, 0.4577, 0.9453, 0.4577, 0.9453, 0.4577, 0.9453, 0.4577, 0.9453, 0.4577, 0.9453, 0.4577, 0.9453, 0.4577, 0.9453, 0.4577, 0.9453, 0.4577, 0.9453, 0.4577, 0.9453, 0.4577, 0.9453, 0.4577, 0.9453, 0.4577, 0.9453, 0.4577, 0.9453, 0.4577, 0.9453, 0.4577, 0.9453, 0.4577, 0.9453, 0.4577, 0.9453, 0.4577, 0.9453, 0.4577, 0.9453, 0.4577, 0.9453, 0.4577, 0.9453, 0.4577, 0.9453, 0.4577, 0.9453, 0.4577, 0.9453, 0.4577, 0.9453, 0.4577, 0.9453, 0.4577, 0.9453, 0.4577, 0.9453, 0.4577, 0.9453, 0.4577, 0.9453, 0.4577, 0.9453, 0.4577, 0.9453, 0.4577, 0.9453, 0.4577, 0.9453, 0.4577, 0.9453, 0.4577, 0.9453, 0.4577, 0.9453, 0.4577, 0.9453, 0.4577, 0.9453, 0.4577, 0.9453, 0.4577, 0.9453, 0.4577, 0.9453, 0.4577, 0.9453, 0.4577, 0.9453, 0.4577, 0.9453, 0.4577, 0.9453, 0.4577, 0.9453, 0.4577, 0.9453, 0.4577, 0.9453, 0.4577, 0.9453, 0.4577, 0.9453, 0.4577, 0.9453, 0.4577, 0.9453, 0.4577, 0.9453, 0.4577, 0.9453, 0.4577, 0.9453, 0.4577, 0.9453, 0.4577, 0.9453, 0.4577, 0.9453, 0.4577, 0.9453, 0.4577, 0.9453, 0.4577, 0.9453, 0.4577, 0.9453, 0.4577, 0.9453, 0.4577, 0.9453, 0.4577, 0.9453, 0.4577, 0.9453, 0.4577, 0.9453, 0.4577, 0.9453, 0.4577, 0.9453, 0.4577, 0.9453, 0.4577, 0.9453, 0.4577, 0.9453, 0.4577, 0.9453, 0.4577, 0.9453, 0.4577, 0.9453, 0.4577, 0.9453, 0.4577, 0.9453, 0.4577, 0.9453, 0.4577, 0.9453, 0.4577, 0.9453, 0.4577, 0.9453, 0.4577, 0.9453, 0.4577, 0.9453, 0.4577, 0.9453, 0.4577, 0.9453, 0.4577, 0.9453, 0.4577, 0.9453, 0.4577, 0.9453, 0.4577, 0.9453, 0.4577, 0.9453, 0.4577, 0.9453, 0.4577, 0.9453, 0.4577, 0.9453, 0.4577, 0.9453, 0.4577, 0.9453, 0.4577, 0.9453, 0.4577, 0.9453, 0.4577, 0.9453, 0.4577, 0.9453, 0.4577, 0.9453, 0.4577, 0.9453, 0.4577, 0.9453, 0.4577, 0.9453, 0.4577, 0.9453, 0.4577, 0.9453, 0.4577, 0.9453, 0.4577, 0.9453, 0.4577, 0.9453, 0.4577, 0.9453, 0.4577, 0.9453, 0.4577, 0.9453, 0.4577, 0.9453, 0.4577, 0.9453, 0.4577, 0.9453, 0.4577, 0.9453, 0.4577, 0.9453, 0.4577, 0.9453, 0.4577, 0.9453, 0.4577, 0.9453, 0.4577, 0.9453, 0.4577, 0.9453, 0.4577, 0.9453, 0.4577, 0.9453, 0.4577, 0.9453, 0.4577, 0.9453, 0.4577, 0.9453, 0.4577, 0.9453, 0.4577, 0.9453, 0.4577, 0.9453, 0.4577, 0.9453, 0.4577, 0.9453, 0.4577, 0.9453, 0.4577, 0.9453, 0.4577, 0.9453, 0.4577, 0.9453, 0.4577, 0.9453, 0.4577, 0.9453, 0.4577, 0.9453, 0.4577, 0.9453, 0.4577, 0.9453, 0.4577, 0.9453, 0.4577, 0.9453, 0.4577, 0.9453, 0.4577, 0.9453, 0.4577, 0.9453, 0.4577, 0.9453, 0.4577, 0.9453, 0.4577, 0.9453, 0.4577, 0.9453, 0.4577, 0.9453, 0.4577, 0.9453, 0.4577, 0.9453, 0.4577, 0.9453, 0.4577, 0.9453, 0.4577, 0.9453, 0.4577, 0.9453, 0.4577, 0.9453, 0.4577, 0.9453, 0.4577, 0.9453, 0.4577, 0.9453, 0.4577, 0.9453, 0.4577, 0.9453, 0.4577, 0.9453, 0.4577, 0.9453, 0.4577, 0.9453, 0.4577, 0.9453, 0.4577, 0.9453, 0.4577, 0.9453, 0.4577, 0.9453, 0.4577, 0.9453, 0.4577, 0.9453, 0.4577, 0.9453, 0.4577, 0.9453, 0.4577, 0.9453, 0.4577, 0.9453, 0.4577, 0.9453, 0.4577, 0.9453, 0.4577, 0.9453, 0.4577, 0.9453, 0.4577, 0.9453, 0.4577, 0.9453, 0.4577, 0.9453, 0.4577, 0.9453, 0.4577, 0.9453, 0.4577, 0.9453, 0.4577, 0.9453, 0.4577, 0.9453, 0.4577, 0.9453, 0.4577, 0.9453, 0.4577, 0.9453, 0.4577, 0.9453, 0.4577, 0.9453, 0.4577, 0.9453, 0.4577, 0.9453, 0.4577, 0.9453, 0.4577, 0.9453, 0.4577, 0.9453, 0.4577, 0.9453, 0.4577, 0.9453, 0.4577, 0.9453, 0.4577, 0.9453, 0.4577, 0.9453, 0.4577, 0.9453, 0.4577, 0.9453, 0.4577, 0.9453, 0.4577, 0.9453, 0.4577, 0.9453, 0.4577, 0.9453, 0.4577, 0.9453, 0.4577, 0.9453, 0.4577, 0.9453, 0.4577, 0.9453, 0.4577, 0.9453, 0.4577, 0.9453, 0.4577, 0.9453, 0.4577, 0.9453, 0.4577, 0.9453, 0.4577, 0.9453, 0.4577, 0.9453, 0.4577, 0.9453, 0.4577, 0.9453, 0.4577, 0.9453, 0.4577, 0.9453, 0.4577, 0.9453, 0.4577, 0.9453, 0.4577, 0.9453, 0.4577, 0.9453, 0.4577, 0.9453, 0.4577, 0.9453, 0.4577, 0.9453, 0.4577, 0.9453, 0.4577, 0.9453, 0.4577, 0.9453, 0.4577, 0.9453, 0.4577, 0.9453, 0.4577, 0.9453, 0.4577, 0.9453, 0.4577, 0.9453, 0.4577, 0.9453, 0.4577, 0.9453, 0.4577, 0.9453, 0.4577, 0.9453, 0.4577, 0.9453, 0.4577, 0.9453, 0.4577, 0.9453, 0.4577, 0.9453, 0.4577, 0.9453, 0.4577, 0.9453, 0.4577, 0.9453, 0.4577, 0.9453, 0.4577, 0.9453, 0.4577, 0.9453, 0.4577, 0.9453, 0.4577, 0.9453, 0.4577, 0.9453, 0.4577, 0.9453, 0.4577, 0.9453, 0.4577, 0.9453, 0.4577, 0.9453, 0.4577, 0.9453, 0.4577, 0.9453, 0.4577, 0.9453, 0.4577, 0.9453, 0.4577, 0.9453, 0.4577, 0.9453, 0.4577, 0.9453, 0.4577, 0.9453, 0.4577, 0.9453, 0.4577, 0.9453, 0.4577, 0.9453, 0.4577, 0.9453, 0.4577, 0.9453, 0.4577, 0.9453, 0.4577, 0.9453, 0.4577, 0.9453, 0.4577, 0.9453, 0.4577, 0.9453, 0.4577, 0.9453, 0.4577, 0.9453, 0.4577, 0.9453, 0.4577, 0.9453, 0.4577, 0.9453, 0.4577, 0.9453, 0.4577, 0.9453, 0.4577, 0.9453, 0.4577, 0.9453, 0.4577, 0.9453, 0.4577, 0.9453, 0.4577, 0.9453, 0.4577, 0.9453, 0.4577, 0.9453, 0.4577, 0.9453, 0.4577, 0.9453, 0.4577, 0.9453, 0.4577, 0.9453, 0.4577, 0.9453, 0.4577, 0.9453, 0.4577, 0.9453, 0.4577, 0.9453, 0.4577, 0.9453, 0.4577, 0.9453, 0.4577, 0.9453, 0.4577, 0.9453, 0.4577, 0.9453, 0.4577, 0.9453, 0.4577, 0.9453, 0.4577, 0.9453, 0.4577, 0.9453, 0.4577, 0.9453, 0.4577, 0.9453, 0.4577, 0.9453, 0.4577, 0.9453, 0.4577, 0.9453, 0.4577, 0.9453, 0.4577, 0.9453, 0.4577, 0.9453, 0.4577, 0.9453, 0.4577, 0.9453, 0.4577, 0.9453, 0.4577, 0.9453, 0.4577, 0.9453, 0.4577, 0.9453, 0.4577, 0.9453, 0.4577, 0.9453, 0.4577, 0.9453, 0.4577, 0.9453, 0.4577, 0.9453, 0.4577, 0.9453, 0.4577, 0.9453, 0.4577, 0.9453, 0.4577, 0.9453, 0.4577, 0.9453, 0.4577, 0.9453, 0.4577, 0.9453, 0.4577, 0.9453, 0.4577, 0.9453, 0.4577, 0.9453, 0.4577, 0.9453, 0.4577, 0.9453, 0.4577, 0.9453, 0.4577, 0.9453, 0.4577, 0.9453, 0.4577, 0.9453, 0.4577, 0.9453, 0.4577, 0.9453, 0.4577, 0.9453, 0.4577, 0.9453, 0.4577, 0.9453, 0.4577, 0.9453, 0.4577, 0.9453, 0.4577, 0.9453, 0.4577, 0.9453, 0.4577, 0.9453, 0.4577, 0.9453, 0.4577, 0.9453, 0.4577, 0.9453, 0.4577, 0.9453, 0.4577, 0.9453, 0.4577, 0.9453, 0.4577, 0.9453, 0.4577, 0.9453, 0.4577, 0.9453, 0.4577, 0.9453, 0.4577, 0.9453, 0.4577, 0.9453, 0.4577, 0.9453, 0.4577, 0.9453, 0.4577, 0.9453, 0.4577, 0.9453, 0.4577, 0.9453, 0.4577, 0.9453, 0.4577, 0.9453, 0.4577, 0.9453, 0.4577, 0.9453, 0.4577, 0.9453, 0.4577, 0.9453, 0.4577, 0.9453, 0.4577, 0.9453, 0.4577, 0.9453, 0.4577, 0.9453, 0.4577, 0.9453, 0.4577, 0.9453, 0.4577, 0.9453, 0.4577, 0.9453, 0.4577, 0.9453, 0.4577, 0.9453, 0.4577, 0.9453, 0.4577, 0.9453, 0.4577, 0.9453, 0.4577, 0.9453, 0.4577, 0.9453, 0.4577, 0.9453, 0.4577, 0.9453, 0.4577, 0.9453, 0.4577, 0.9453, 0.4577, 0.9453, 0.4577, 0.9453, 0.4577, 0.9453, 0.4577, 0.9453, 0.4577, 0.9453, 0.4577, 0.9453, 0.4577, 0.9453, 0.4577, 0.9453, 0.4577, 0.9453, 0.4577, 0.9453, 0.4577, 0.9453, 0.4577, 0.9453, 0.4577, 0.9453, 0.4577, 0.9453, 0.4577, 0.9453, 0.4577, 0.9453, 0.4577, 0.9453, 0.4577, 0.9453, 0.4577, 0.9453, 0.4577, 0.9453, 0.4577, 0.9453, 0.4577, 0.9453, 0.4577, 0.9453, 0.4577, 0.9453, 0.4577, 0.9453, 0.4577, 0.9453, 0.4577, 0.9453, 0.4577, 0.9453, 0.4577, 0.9453, 0.4577, 0.9453, 0.4577, 0.9453, 0.4577, 0.9453, 0.4577, 0.9453, 0.4577, 0.9453, 0.4577, 0.9453, 0.4577, 0.9453, 0.4577, 0.9453, 0.4577, 0.9453, 0.4577, 0.9453, 0.4577, 0.9453, 0.4577, 0.9453, 0.4577, 0.9453, 0.4577, 0.9453, 0.4577, 0.9453, 0.4577, 0.9453, 0.4577, 0.9453, 0.4577, 0.9453, 0.4577, 0.9453, 0.4577, 0.9453, 0.4577, 0.9453, 0.4577, 0.9453, 0.4577, 0.9453, 0.4577, 0.9453, 0.4577, 0.9453, 0.4577, 0.9453, 0.4577, 0.9453, 0.4577, 0.9453, 0.4577, 0.9453, 0.4577, 0.9453, 0.4577, 0.9453, 0.4577, 0.9453, 0.4577, 0.9453, 0.4577, 0.9453, 0.4577, 0.9453, 0.4577, 0.9453, 0.4577, 0.9453, 0.4577, 0.9453, 0.4577, 0.9453, 0.4577, 0.9453, 0.4577, 0.9453, 0.4577, 0.9453, 0.4577, 0.9453, 0.4577, 0.9453, 0.4577, 0.9453, 0.4577, 0.9453, 0.4577, 0.9453, 0.4577, 0.9453, 0.4577, 0.9453, 0.4577, 0.9453, 0.4577, 0.9453, 0.4577, 0.9453, 0.4577, 0.9453, 0.4577, 0.9453, 0.4577, 0.9453, 0.4577, 0.9453, 0.4577, 0.9453, 0.4577, 0.9453, 0.4577, 0.9453, 0.4577, 0.9453, 0.4577, 0.9453, 0.4577, 0.9453, 0.4577, 0.9453, 0.4577, 0.9453, 0.4577, 0.9453, 0.4577, 0.9453, 0.4577, 0.9453, 0.4577, 0.9453, 0.4577, 0.9453, 0.4577, 0.9453, 0.4577, 0.9453, 0.4577, 0.9453, 0.4577, 0.9453, 0.4577, 0.9453, 0.4577, 0.9453, 0.4577, 0.9453, 0.4577, 0.9453, 0.4577, 0.9453, 0.4577, 0.9453, 0.4577, 0.9453, 0.4577, 0.9453, 0.4577, 0.9453, 0.4577, 0.9453, 0.4577, 0.9453, 0.4577, 0.9453, 0.4577, 0.9453, 0.4577, 0.9453, 0.4577, 0.9453, 0.4577, 0.9453, 0.4577, 0.9453, 0.4577, 0.9453, 0.4577, 0.9453, 0.4577, 0.9453, 0.4577, 0.9453, 0.4577, 0.9453, 0.4577, 0.9453, 0.4577, 0.9453, 0.4577, 0.9453, 0.4577, 0.9453, 0.4577, 0.9453, 0.4577, 0.9453, 0.4577, 0.9453, 0.4577, 0.9453, 0.4577, 0.9453, 0.4577, 0.9453, 0.4577, 0.9453, 0.4577, 0.9453, 0.4577, 0.9453, 0.4577, 0.9453, 0.4577, 0.9453, 0.4577, 0.9453, 0.4577, 0.9453, 0.4577, 0.9453])
me_cylinder_002.materials.append(mat_material_002)
me_cylinder_002.use_remesh_fix_poles = True
me_cylinder_002.use_remesh_preserve_attributes = False
me_cylinder_002.update()

# ---- objects
ob_bullet = bpy.data.objects.new('Bullet', me_cylinder_002)

# ---- transforms, parenting, visibility, modifiers, constraints
ob_bullet.location = (4.98e-08, -4.657e-09, 0.9191)

# ---- collection membership
col_collection.objects.link(ob_bullet)

# ---- scene / render settings (as saved in the file)
scene.frame_start = 1; scene.frame_end = 250; scene.frame_set(0)
scene.render.engine = 'BLENDER_EEVEE_NEXT'
scene.cycles.use_denoising = False
scene.cycles.samples = 128
scene.cycles.sampling_pattern = 'TABULATED_SOBOL'
scene.cycles.use_adaptive_sampling = False
scene.cycles.use_light_tree = False
scene.view_settings.view_transform = 'Filmic'
bpy.context.view_layer.update()

# ---- added for rendering (the .blend has no active camera and no usable light): camera, sun
cam_auto = bpy.data.cameras.new('AutoCamera')
cam_auto.lens = 50.0
cam_auto.sensor_width = 36.0
cam_auto.clip_end = 1000.0
ob_auto_camera = bpy.data.objects.new('AutoCamera', cam_auto)
scene.collection.objects.link(ob_auto_camera)
ob_auto_camera.location = (1.87586, -2.25103, 2.40703)
ob_auto_camera.rotation_euler = (1.09748, -7.21219e-08, 0.694738)
scene.camera = ob_auto_camera
light_auto_sun = bpy.data.lights.new('AutoSun', 'SUN')
light_auto_sun.energy = 3.0
light_auto_sun.angle = 0.0523599
ob_auto_sun = bpy.data.objects.new('AutoSun', light_auto_sun)
scene.collection.objects.link(ob_auto_sun)
ob_auto_sun.rotation_euler = (0.872665, 0.174533, 0.523599)
bpy.context.view_layer.update()
